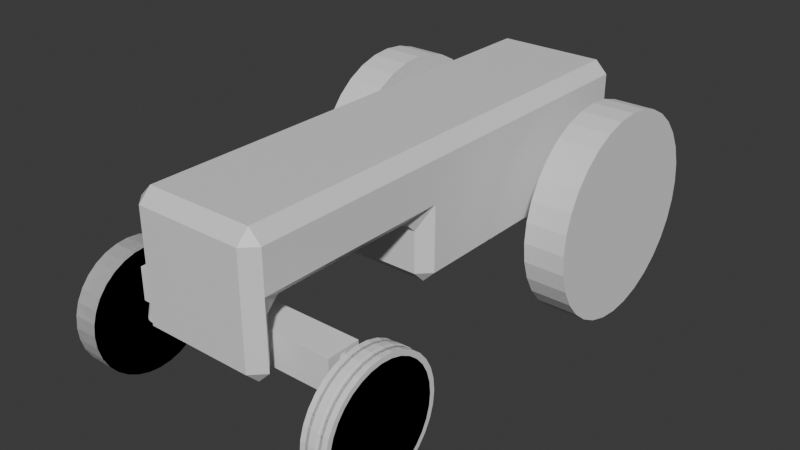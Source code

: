 # Source: tractor.blend  (saved by Blender 4.3.32; exported with 4.5.12 LTS)
import bpy
from mathutils import Matrix  # noqa: F401  (used for matrix-valued properties, if any)

bpy.ops.wm.read_factory_settings(use_empty=True)
scene = bpy.context.scene
scene.name = 'Scene'

# ---- collections
col_collection = bpy.data.collections.new('Collection'); scene.collection.children.link(col_collection)

# ---- materials (node trees are filled in below, after node groups)
mat_material = bpy.data.materials.new('Material')
mat_material.alpha_threshold = 0.0
mat_material.roughness = 0.5
mat_material.line_color = (0.0, 0.0, 0.0, 1.0)

# ---- material node trees
mat_material.use_nodes = True; mat_material.node_tree.nodes.clear()
_N = mat_material.node_tree.nodes; _L = mat_material.node_tree.links
n0 = _N.new('ShaderNodeOutputMaterial'); n0.name = 'Material Output'; n0.location = (300, 300)
n1 = _N.new('ShaderNodeBsdfPrincipled'); n1.name = 'Principled BSDF'; n1.location = (10, 300)
n1.inputs[3].default_value = 1.45
_L.new(n1.outputs[0], n0.inputs[0])
n0.is_active_output = True

# ---- world
world_world = bpy.data.worlds.new('World'); scene.world = world_world
world_world.use_nodes = True; world_world.node_tree.nodes.clear()
_N = world_world.node_tree.nodes; _L = world_world.node_tree.links
n0 = _N.new('ShaderNodeOutputWorld'); n0.name = 'World Output'; n0.location = (300, 300)
n1 = _N.new('ShaderNodeBackground'); n1.name = 'Background'; n1.location = (10, 300)
n1.inputs[0].default_value = (0.05088, 0.05088, 0.05088, 1.0)
_L.new(n1.outputs[0], n0.inputs[0])
n0.is_active_output = True
world_world.color = (0.05088, 0.05088, 0.05088)
world_world.sun_shadow_jitter_overblur = 0.0

# ---- meshes
me_cube = bpy.data.meshes.new('Cube')
me_cube.from_pydata([(0.4, 1.5, 1.3), (0.4, 1.5, 0.5), (0.4, -1.5, 1.3), (0.4, -1.5, 0.5), (-0.4, 1.5, 1.3), (-0.4, 1.5, 0.5), (-0.4, -1.5, 1.3), (-0.4, -1.5, 0.5), (-0.4, 0.9, 0.5), (-0.4, 0.3, 0.5), (-0.4, -0.3, 0.5), (-0.4, -1.35, 0.5), (0.4, 0.9, 1.3), (0.4, 0.3, 1.3), (0.4, -0.3, 1.3), (0.4, -1.35, 1.3), (-0.4, -1.35, 1.3), (-0.4, -0.3, 1.3), (-0.4, 0.3, 1.3), (-0.4, 0.9, 1.3), (0.4, -1.35, 0.5), (0.4, -0.3, 0.5), (0.4, 0.3, 0.5), (0.4, 0.9, 0.5), (-0.4, -0.3, 0.9), (-0.4, -1.35, 0.9), (0.4, -1.35, 0.9), (0.4, -0.3, 0.9)], [], [(15, 16, 6, 2), (3, 2, 6, 7), (8, 19, 4, 5), (11, 20, 3, 7), (13, 14, 27, 21, 22), (5, 4, 0, 1), (1, 0, 12, 23), (23, 12, 13, 22), (14, 15, 26, 27), (5, 1, 23, 8), (8, 23, 22, 9), (9, 22, 21, 10), (2, 3, 20, 26, 15), (11, 7, 6, 16, 25), (9, 18, 19, 8), (0, 4, 19, 12), (12, 19, 18, 13), (13, 18, 17, 14), (14, 17, 16, 15), (24, 27, 26, 25), (10, 21, 27, 24), (20, 11, 25, 26), (16, 17, 24, 25), (9, 10, 17, 18)])
_uv = me_cube.uv_layers.new(name='UVMap')
_uv.uv.foreach_set('vector', [0.625, 0.7, 0.875, 0.7, 0.875, 0.75, 0.625, 0.75, 0.375, 0.75, 0.625, 0.75, 0.625, 1.0, 0.375, 1.0, 0.375, 0.2, 0.625, 0.2, 0.625, 0.25, 0.375, 0.25, 0.125, 0.7, 0.375, 0.7, 0.375, 0.75, 0.125, 0.75, 0.625, 0.6, 0.625, 0.65, 0.375, 0.65, 0.375, 0.65, 0.375, 0.6, 0.375, 0.25, 0.625, 0.25, 0.625, 0.5, 0.375, 0.5, 0.375, 0.5, 0.625, 0.5, 0.625, 0.55, 0.375, 0.55, 0.375, 0.55, 0.625, 0.55, 0.625, 0.6, 0.375, 0.6, 0.625, 0.65, 0.625, 0.7, 0.375, 0.7, 0.375, 0.65, 0.125, 0.5, 0.375, 0.5, 0.375, 0.55, 0.125, 0.55, 0.125, 0.55, 0.375, 0.55, 0.375, 0.6, 0.125, 0.6, 0.125, 0.6, 0.375, 0.6, 0.375, 0.65, 0.125, 0.65, 0.625, 0.75, 0.375, 0.75, 0.375, 0.7, 0.375, 0.7, 0.625, 0.7, 0.125, 0.7, 0.375, 1.0, 0.875, 0.75, 0.875, 0.7, 0.125, 0.7, 0.375, 0.15, 0.625, 0.15, 0.625, 0.2, 0.375, 0.2, 0.625, 0.5, 0.875, 0.5, 0.875, 0.55, 0.625, 0.55, 0.625, 0.55, 0.875, 0.55, 0.875, 0.6, 0.625, 0.6, 0.625, 0.6, 0.875, 0.6, 0.875, 0.65, 0.625, 0.65, 0.625, 0.65, 0.875, 0.65, 0.875, 0.7, 0.625, 0.7, 0.125, 0.65, 0.375, 0.65, 0.375, 0.7, 0.125, 0.7, 0.125, 0.65, 0.375, 0.65, 0.375, 0.65, 0.125, 0.65, 0.375, 0.7, 0.125, 0.7, 0.125, 0.7, 0.375, 0.7, 0.875, 0.7, 0.875, 0.65, 0.125, 0.65, 0.125, 0.7, 0.375, 0.15, 0.125, 0.65, 0.875, 0.65, 0.625, 0.15])
me_cube.materials.append(mat_material)
me_cube.use_mirror_vertex_groups = False
me_cube.update()
me_circle = bpy.data.meshes.new('Circle')
me_circle.from_pydata([(-0.03, 0.375, 3.885e-09), (-0.075, 0.3449, 0.0), (-0.075, 0.3382, 0.06728), (-0.03, 0.3678, 0.07316), (-0.075, 0.3186, 0.132), (-0.03, 0.3465, 0.1435), (-0.075, 0.2867, 0.1916), (-0.03, 0.3118, 0.2083), (-0.075, 0.2438, 0.2438), (-0.03, 0.2652, 0.2652), (-0.075, 0.1916, 0.2867), (-0.03, 0.2083, 0.3118), (-0.075, 0.132, 0.3186), (-0.03, 0.1435, 0.3465), (-0.075, 0.06728, 0.3382), (-0.03, 0.07316, 0.3678), (-0.075, 0.0, 0.3449), (-0.03, 0.0, 0.375), (-0.075, -0.06728, 0.3382), (-0.03, -0.07316, 0.3678), (-0.075, -0.132, 0.3186), (-0.03, -0.1435, 0.3465), (-0.075, -0.1916, 0.2867), (-0.03, -0.2083, 0.3118), (-0.075, -0.2438, 0.2438), (-0.03, -0.2652, 0.2652), (-0.075, -0.2867, 0.1916), (-0.03, -0.3118, 0.2083), (-0.075, -0.3186, 0.132), (-0.03, -0.3465, 0.1435), (-0.075, -0.3382, 0.06728), (-0.03, -0.3678, 0.07316), (-0.075, -0.3449, 0.0), (-0.03, -0.375, 3.885e-09), (-0.075, -0.3382, -0.06728), (-0.03, -0.3678, -0.07316), (-0.075, -0.3186, -0.132), (-0.03, -0.3465, -0.1435), (-0.075, -0.2867, -0.1916), (-0.03, -0.3118, -0.2083), (-0.075, -0.2438, -0.2438), (-0.03, -0.2652, -0.2652), (-0.075, -0.1916, -0.2867), (-0.03, -0.2083, -0.3118), (-0.075, -0.132, -0.3186), (-0.03, -0.1435, -0.3465), (-0.075, -0.06728, -0.3382), (-0.03, -0.07316, -0.3678), (-0.075, 0.0, -0.3449), (-0.03, 0.0, -0.375), (-0.075, 0.06728, -0.3382), (-0.03, 0.07316, -0.3678), (-0.075, 0.132, -0.3186), (-0.03, 0.1435, -0.3465), (-0.075, 0.1916, -0.2867), (-0.03, 0.2083, -0.3118), (-0.075, 0.2438, -0.2438), (-0.03, 0.2652, -0.2652), (-0.075, 0.2867, -0.1916), (-0.03, 0.3118, -0.2083), (-0.075, 0.3186, -0.132), (-0.03, 0.3465, -0.1435), (-0.075, 0.3382, -0.06728), (-0.03, 0.3678, -0.07316), (0.03, 0.3678, 0.07316), (0.075, 0.3382, 0.06728), (0.075, 0.3449, 1.141e-08), (0.03, 0.375, 7.911e-09), (0.03, 0.3465, 0.1435), (0.075, 0.3186, 0.132), (0.03, 0.3118, 0.2083), (0.075, 0.2867, 0.1916), (0.03, 0.2652, 0.2652), (0.075, 0.2438, 0.2438), (0.03, 0.2083, 0.3118), (0.075, 0.1916, 0.2867), (0.03, 0.1435, 0.3465), (0.075, 0.132, 0.3186), (0.03, 0.07316, 0.3678), (0.075, 0.06728, 0.3382), (0.03, 0.0, 0.375), (0.075, 0.0, 0.3449), (0.03, -0.07316, 0.3678), (0.075, -0.06728, 0.3382), (0.03, -0.1435, 0.3465), (0.075, -0.132, 0.3186), (0.03, -0.2083, 0.3118), (0.075, -0.1916, 0.2867), (0.03, -0.2652, 0.2652), (0.075, -0.2438, 0.2438), (0.03, -0.3118, 0.2083), (0.075, -0.2867, 0.1916), (0.03, -0.3465, 0.1435), (0.075, -0.3186, 0.132), (0.03, -0.3678, 0.07316), (0.075, -0.3382, 0.06728), (0.03, -0.375, 7.911e-09), (0.075, -0.3449, 1.118e-08), (0.03, -0.3678, -0.07316), (0.075, -0.3382, -0.06728), (0.03, -0.3465, -0.1435), (0.075, -0.3186, -0.132), (0.03, -0.3118, -0.2083), (0.075, -0.2867, -0.1916), (0.03, -0.2652, -0.2652), (0.075, -0.2438, -0.2438), (0.03, -0.2083, -0.3118), (0.075, -0.1916, -0.2867), (0.03, -0.1435, -0.3465), (0.075, -0.132, -0.3186), (0.03, -0.07316, -0.3678), (0.075, -0.06728, -0.3382), (0.03, 0.0, -0.375), (0.075, 0.0, -0.3449), (0.03, 0.07316, -0.3678), (0.075, 0.06728, -0.3382), (0.03, 0.1435, -0.3465), (0.075, 0.132, -0.3186), (0.03, 0.2083, -0.3118), (0.075, 0.1916, -0.2867), (0.03, 0.2652, -0.2652), (0.075, 0.2438, -0.2438), (0.03, 0.3118, -0.2083), (0.075, 0.2867, -0.1916), (0.03, 0.3465, -0.1435), (0.075, 0.3186, -0.132), (0.03, 0.3678, -0.07316), (0.075, 0.3382, -0.06728), (-0.045, 0.3678, 0.07316), (-0.045, 0.375, 2.359e-09), (-0.045, 0.3465, 0.1435), (-0.045, 0.3118, 0.2083), (-0.045, 0.2652, 0.2652), (-0.045, 0.2083, 0.3118), (-0.045, 0.1435, 0.3465), (-0.045, 0.07316, 0.3678), (-0.045, 0.0, 0.375), (-0.045, -0.07316, 0.3678), (-0.045, -0.1435, 0.3465), (-0.045, -0.2083, 0.3118), (-0.045, -0.2652, 0.2652), (-0.045, -0.3118, 0.2083), (-0.045, -0.3465, 0.1435), (-0.045, -0.3678, 0.07316), (-0.045, -0.375, 2.359e-09), (-0.045, -0.3678, -0.07316), (-0.045, -0.3465, -0.1435), (-0.045, -0.3118, -0.2083), (-0.045, -0.2652, -0.2652), (-0.045, -0.2083, -0.3118), (-0.045, -0.1435, -0.3465), (-0.045, -0.07316, -0.3678), (-0.045, 0.0, -0.375), (-0.045, 0.07316, -0.3678), (-0.045, 0.1435, -0.3465), (-0.045, 0.2083, -0.3118), (-0.045, 0.2652, -0.2652), (-0.045, 0.3118, -0.2083), (-0.045, 0.3465, -0.1435), (-0.045, 0.3678, -0.07316), (0.045, 0.375, 9.437e-09), (0.045, 0.3678, 0.07316), (0.045, 0.3465, 0.1435), (0.045, 0.3118, 0.2083), (0.045, 0.2652, 0.2652), (0.045, 0.2083, 0.3118), (0.045, 0.1435, 0.3465), (0.045, 0.07316, 0.3678), (0.045, 0.0, 0.375), (0.045, -0.07316, 0.3678), (0.045, -0.1435, 0.3465), (0.045, -0.2083, 0.3118), (0.045, -0.2652, 0.2652), (0.045, -0.3118, 0.2083), (0.045, -0.3465, 0.1435), (0.045, -0.3678, 0.07316), (0.045, -0.375, 9.437e-09), (0.045, -0.3678, -0.07316), (0.045, -0.3465, -0.1435), (0.045, -0.3118, -0.2083), (0.045, -0.2652, -0.2652), (0.045, -0.2083, -0.3118), (0.045, -0.1435, -0.3465), (0.045, -0.07316, -0.3678), (0.045, 0.0, -0.375), (0.045, 0.07316, -0.3678), (0.045, 0.1435, -0.3465), (0.045, 0.2083, -0.3118), (0.045, 0.2652, -0.2652), (0.045, 0.3118, -0.2083), (0.045, 0.3465, -0.1435), (0.045, 0.3678, -0.07316), (0.0141, 0.3638, 2.517e-09), (-0.0141, 0.3638, 1.773e-09), (-0.0141, 0.3568, 0.07096), (0.0291, 0.3568, 0.07096), (0.0291, 0.3568, -0.07096), (-0.0141, 0.3568, -0.07096), (-0.0141, 0.3361, 0.1392), (0.0291, 0.3361, 0.1392), (-0.0141, 0.3024, 0.2021), (0.0291, 0.3024, 0.2021), (-0.0141, 0.2572, 0.2572), (0.0291, 0.2572, 0.2572), (-0.0141, 0.2021, 0.3024), (0.0291, 0.2021, 0.3024), (-0.0141, 0.1392, 0.3361), (0.0291, 0.1392, 0.3361), (-0.0291, 0.07096, 0.3568), (0.0291, 0.07096, 0.3568), (-0.0291, -7.153e-09, 0.3638), (0.0291, -7.153e-09, 0.3638), (-0.0291, -0.07096, 0.3568), (0.0291, -0.07096, 0.3568), (-0.0291, -0.1392, 0.3361), (0.0291, -0.1392, 0.3361), (-0.0291, -0.2021, 0.3024), (0.0291, -0.2021, 0.3024), (-0.0291, -0.2572, 0.2572), (0.0291, -0.2572, 0.2572), (-0.0291, -0.3024, 0.2021), (0.0291, -0.3024, 0.2021), (-0.0291, -0.3361, 0.1392), (0.0291, -0.3361, 0.1392), (-0.0291, -0.3568, 0.07096), (0.0141, -0.3568, 0.07096), (-0.0291, -0.3638, 1.924e-10), (0.0141, -0.3638, 2.517e-09), (-0.0291, -0.3568, -0.07096), (0.0141, -0.3568, -0.07096), (-0.0291, -0.3361, -0.1392), (0.0141, -0.3361, -0.1392), (-0.0291, -0.3024, -0.2021), (0.0141, -0.3024, -0.2021), (-0.0291, -0.2572, -0.2572), (0.0141, -0.2572, -0.2572), (-0.0141, -0.2021, -0.3024), (0.0141, -0.2021, -0.3024), (-0.0141, -0.1392, -0.3361), (0.0141, -0.1392, -0.3361), (-0.0141, -0.07096, -0.3568), (0.0141, -0.07096, -0.3568), (-0.0141, -7.153e-09, -0.3638), (0.0141, -7.153e-09, -0.3638), (-0.0141, 0.07096, -0.3568), (0.0141, 0.07096, -0.3568), (-0.0141, 0.1392, -0.3361), (0.0141, 0.1392, -0.3361), (-0.0141, 0.2021, -0.3024), (0.0141, 0.2021, -0.3024), (-0.0141, 0.2572, -0.2572), (0.0291, 0.2572, -0.2572), (-0.0141, 0.3024, -0.2021), (0.0291, 0.3024, -0.2021), (-0.0141, 0.3361, -0.1392), (0.0291, 0.3361, -0.1392), (-0.0291, 0.3568, 0.07096), (-0.0291, 0.3638, 1.924e-10), (-0.0291, 0.3361, 0.1392), (-0.0291, 0.3024, 0.2021), (-0.0291, 0.2572, 0.2572), (-0.0291, 0.2021, 0.3024), (-0.0291, 0.1392, 0.3361), (-0.0141, 0.07096, 0.3568), (-0.0141, -7.153e-09, 0.3638), (-0.0141, -0.07096, 0.3568), (-0.0141, -0.1392, 0.3361), (-0.0141, -0.2021, 0.3024), (-0.0141, -0.2572, 0.2572), (-0.0141, -0.3024, 0.2021), (-0.0141, -0.3361, 0.1392), (-0.0141, -0.3568, 0.07096), (-0.0141, -0.3638, 1.773e-09), (-0.0141, -0.3568, -0.07096), (-0.0141, -0.3361, -0.1392), (-0.0141, -0.3024, -0.2021), (-0.0141, -0.2572, -0.2572), (-0.0291, -0.2021, -0.3024), (-0.0291, -0.1392, -0.3361), (-0.0291, -0.07096, -0.3568), (-0.0291, -7.153e-09, -0.3638), (-0.0291, 0.07096, -0.3568), (-0.0291, 0.1392, -0.3361), (-0.0291, 0.2021, -0.3024), (-0.0291, 0.2572, -0.2572), (-0.0291, 0.3024, -0.2021), (-0.0291, 0.3361, -0.1392), (-0.0291, 0.3568, -0.07096), (0.0291, 0.3638, 4.098e-09), (0.0141, 0.3568, 0.07096), (0.0141, 0.3361, 0.1392), (0.0141, 0.3024, 0.2021), (0.0141, 0.2572, 0.2572), (0.0141, 0.2021, 0.3024), (0.0141, 0.1392, 0.3361), (0.0141, 0.07096, 0.3568), (0.0141, -7.153e-09, 0.3638), (0.0141, -0.07096, 0.3568), (0.0141, -0.1392, 0.3361), (0.0141, -0.2021, 0.3024), (0.0141, -0.2572, 0.2572), (0.0141, -0.3024, 0.2021), (0.0141, -0.3361, 0.1392), (0.0291, -0.3568, 0.07096), (0.0291, -0.3638, 4.098e-09), (0.0291, -0.3568, -0.07096), (0.0291, -0.3361, -0.1392), (0.0291, -0.3024, -0.2021), (0.0291, -0.2572, -0.2572), (0.0291, -0.2021, -0.3024), (0.0291, -0.1392, -0.3361), (0.0291, -0.07096, -0.3568), (0.0291, -7.153e-09, -0.3638), (0.0291, 0.07096, -0.3568), (0.0291, 0.1392, -0.3361), (0.0291, 0.2021, -0.3024), (0.0141, 0.2572, -0.2572), (0.0141, 0.3024, -0.2021), (0.0141, 0.3361, -0.1392), (0.0141, 0.3568, -0.07096), (0.01466, 0.3783, -3.342e-09), (-0.01466, 0.3783, -4.117e-09), (-0.01466, 0.371, 0.0738), (0.01466, 0.371, 0.0738), (0.01466, 0.371, -0.0738), (-0.01466, 0.371, -0.0738), (-0.01466, 0.3495, 0.1448), (0.01466, 0.3495, 0.1448), (-0.01466, 0.3145, 0.2102), (0.01466, 0.3145, 0.2102), (-0.01466, 0.2675, 0.2675), (0.01466, 0.2675, 0.2675), (-0.01466, 0.2102, 0.3145), (0.01466, 0.2102, 0.3145), (-0.01466, 0.1448, 0.3495), (0.01466, 0.1448, 0.3495), (-0.01466, 0.0738, 0.371), (0.01466, 0.0738, 0.371), (-0.01466, -7.439e-09, 0.3783), (0.01466, -7.439e-09, 0.3783), (-0.01466, -0.0738, 0.371), (0.01466, -0.0738, 0.371), (-0.01466, -0.1448, 0.3495), (0.01466, -0.1448, 0.3495), (-0.01466, -0.2102, 0.3145), (0.01466, -0.2102, 0.3145), (-0.01466, -0.2675, 0.2675), (0.01466, -0.2675, 0.2675), (-0.01466, -0.3145, 0.2102), (0.01466, -0.3145, 0.2102), (-0.01466, -0.3495, 0.1448), (0.01466, -0.3495, 0.1448), (-0.01466, -0.371, 0.0738), (0.01466, -0.371, 0.0738), (-0.01466, -0.3783, -4.117e-09), (0.01466, -0.3783, -3.342e-09), (-0.01466, -0.371, -0.0738), (0.01466, -0.371, -0.0738), (-0.01466, -0.3495, -0.1448), (0.01466, -0.3495, -0.1448), (-0.01466, -0.3145, -0.2102), (0.01466, -0.3145, -0.2102), (-0.01466, -0.2675, -0.2675), (0.01466, -0.2675, -0.2675), (-0.01466, -0.2102, -0.3145), (0.01466, -0.2102, -0.3145), (-0.01466, -0.1448, -0.3495), (0.01466, -0.1448, -0.3495), (-0.01466, -0.0738, -0.371), (0.01466, -0.0738, -0.371), (-0.01466, -7.439e-09, -0.3783), (0.01466, -7.439e-09, -0.3783), (-0.01466, 0.0738, -0.371), (0.01466, 0.0738, -0.371), (-0.01466, 0.1448, -0.3495), (0.01466, 0.1448, -0.3495), (-0.01466, 0.2102, -0.3145), (0.01466, 0.2102, -0.3145), (-0.01466, 0.2675, -0.2675), (0.01466, 0.2675, -0.2675), (-0.01466, 0.3145, -0.2102), (0.01466, 0.3145, -0.2102), (-0.01466, 0.3495, -0.1448), (0.01466, 0.3495, -0.1448)], [], [(120, 118, 315, 251), (13, 15, 208, 262), (64, 67, 288, 195), (118, 116, 314, 315), (11, 13, 262, 261), (63, 0, 257, 287), (116, 114, 313, 314), (9, 11, 261, 260), (61, 63, 287, 286), (114, 112, 312, 313), (65, 69, 71, 73, 75, 77, 79, 81, 83, 85, 87, 89, 91, 93, 95, 97, 99, 101, 103, 105, 107, 109, 111, 113, 115, 117, 119, 121, 123, 125, 127, 66), (7, 9, 260, 259), (59, 61, 286, 285), (112, 110, 311, 312), (5, 7, 259, 258), (57, 59, 285, 284), (110, 108, 310, 311), (3, 5, 258, 256), (55, 57, 284, 283), (108, 106, 309, 310), (0, 3, 256, 257), (53, 55, 283, 282), (106, 104, 308, 309), (51, 53, 282, 281), (104, 102, 307, 308), (49, 51, 281, 280), (102, 100, 306, 307), (47, 49, 280, 279), (100, 98, 305, 306), (45, 47, 279, 278), (98, 96, 304, 305), (43, 45, 278, 277), (2, 1, 62, 60, 58, 56, 54, 52, 50, 48, 46, 44, 42, 40, 38, 36, 34, 32, 30, 28, 26, 24, 22, 20, 18, 16, 14, 12, 10, 8, 6, 4), (128, 129, 1, 2), (130, 128, 2, 4), (131, 130, 4, 6), (132, 131, 6, 8), (133, 132, 8, 10), (134, 133, 10, 12), (135, 134, 12, 14), (136, 135, 14, 16), (137, 136, 16, 18), (138, 137, 18, 20), (139, 138, 20, 22), (140, 139, 22, 24), (141, 140, 24, 26), (142, 141, 26, 28), (143, 142, 28, 30), (144, 143, 30, 32), (145, 144, 32, 34), (146, 145, 34, 36), (147, 146, 36, 38), (148, 147, 38, 40), (149, 148, 40, 42), (150, 149, 42, 44), (151, 150, 44, 46), (152, 151, 46, 48), (153, 152, 48, 50), (154, 153, 50, 52), (155, 154, 52, 54), (156, 155, 54, 56), (157, 156, 56, 58), (158, 157, 58, 60), (159, 158, 60, 62), (129, 159, 62, 1), (65, 66, 160, 161), (69, 65, 161, 162), (71, 69, 162, 163), (73, 71, 163, 164), (75, 73, 164, 165), (77, 75, 165, 166), (79, 77, 166, 167), (81, 79, 167, 168), (83, 81, 168, 169), (85, 83, 169, 170), (87, 85, 170, 171), (89, 87, 171, 172), (91, 89, 172, 173), (93, 91, 173, 174), (95, 93, 174, 175), (97, 95, 175, 176), (99, 97, 176, 177), (101, 99, 177, 178), (103, 101, 178, 179), (105, 103, 179, 180), (107, 105, 180, 181), (109, 107, 181, 182), (111, 109, 182, 183), (113, 111, 183, 184), (115, 113, 184, 185), (117, 115, 185, 186), (119, 117, 186, 187), (121, 119, 187, 188), (123, 121, 188, 189), (125, 123, 189, 190), (127, 125, 190, 191), (66, 127, 191, 160), (96, 94, 303, 304), (3, 0, 129, 128), (5, 3, 128, 130), (7, 5, 130, 131), (9, 7, 131, 132), (11, 9, 132, 133), (13, 11, 133, 134), (15, 13, 134, 135), (17, 15, 135, 136), (19, 17, 136, 137), (21, 19, 137, 138), (23, 21, 138, 139), (25, 23, 139, 140), (27, 25, 140, 141), (29, 27, 141, 142), (31, 29, 142, 143), (33, 31, 143, 144), (35, 33, 144, 145), (37, 35, 145, 146), (39, 37, 146, 147), (41, 39, 147, 148), (43, 41, 148, 149), (45, 43, 149, 150), (47, 45, 150, 151), (49, 47, 151, 152), (51, 49, 152, 153), (53, 51, 153, 154), (55, 53, 154, 155), (57, 55, 155, 156), (59, 57, 156, 157), (61, 59, 157, 158), (63, 61, 158, 159), (0, 63, 159, 129), (67, 64, 161, 160), (64, 68, 162, 161), (68, 70, 163, 162), (70, 72, 164, 163), (72, 74, 165, 164), (74, 76, 166, 165), (76, 78, 167, 166), (78, 80, 168, 167), (80, 82, 169, 168), (82, 84, 170, 169), (84, 86, 171, 170), (86, 88, 172, 171), (88, 90, 173, 172), (90, 92, 174, 173), (92, 94, 175, 174), (94, 96, 176, 175), (96, 98, 177, 176), (98, 100, 178, 177), (100, 102, 179, 178), (102, 104, 180, 179), (104, 106, 181, 180), (106, 108, 182, 181), (108, 110, 183, 182), (110, 112, 184, 183), (112, 114, 185, 184), (114, 116, 186, 185), (116, 118, 187, 186), (118, 120, 188, 187), (120, 122, 189, 188), (122, 124, 190, 189), (124, 126, 191, 190), (126, 67, 160, 191), (254, 197, 325, 382), (245, 243, 371, 373), (200, 202, 330, 328), (252, 254, 382, 380), (243, 241, 369, 371), (198, 200, 328, 326), (250, 252, 380, 378), (241, 239, 367, 369), (194, 198, 326, 322), (248, 250, 378, 376), (239, 237, 365, 367), (193, 194, 322, 321), (246, 248, 376, 374), (237, 235, 363, 365), (244, 246, 374, 372), (235, 233, 361, 363), (242, 244, 372, 370), (233, 231, 359, 361), (240, 242, 370, 368), (231, 229, 357, 359), (238, 240, 368, 366), (229, 227, 355, 357), (236, 238, 366, 364), (227, 225, 353, 355), (276, 236, 364, 362), (225, 302, 351, 353), (275, 276, 362, 360), (302, 301, 349, 351), (274, 275, 360, 358), (301, 300, 347, 349), (273, 274, 358, 356), (300, 299, 345, 347), (68, 64, 195, 199), (15, 17, 210, 208), (122, 120, 251, 253), (70, 68, 199, 201), (17, 19, 212, 210), (124, 122, 253, 255), (72, 70, 201, 203), (19, 21, 214, 212), (126, 124, 255, 196), (74, 72, 203, 205), (21, 23, 216, 214), (67, 126, 196, 288), (76, 74, 205, 207), (23, 25, 218, 216), (78, 76, 207, 209), (25, 27, 220, 218), (80, 78, 209, 211), (27, 29, 222, 220), (82, 80, 211, 213), (29, 31, 224, 222), (84, 82, 213, 215), (31, 33, 226, 224), (86, 84, 215, 217), (33, 35, 228, 226), (88, 86, 217, 219), (35, 37, 230, 228), (90, 88, 219, 221), (37, 39, 232, 230), (92, 90, 221, 223), (39, 41, 234, 232), (94, 92, 223, 303), (41, 43, 277, 234), (194, 193, 257, 256), (198, 194, 256, 258), (200, 198, 258, 259), (202, 200, 259, 260), (204, 202, 260, 261), (206, 204, 261, 262), (263, 206, 262, 208), (264, 263, 208, 210), (265, 264, 210, 212), (266, 265, 212, 214), (267, 266, 214, 216), (268, 267, 216, 218), (269, 268, 218, 220), (270, 269, 220, 222), (271, 270, 222, 224), (272, 271, 224, 226), (273, 272, 226, 228), (274, 273, 228, 230), (275, 274, 230, 232), (276, 275, 232, 234), (236, 276, 234, 277), (238, 236, 277, 278), (240, 238, 278, 279), (242, 240, 279, 280), (244, 242, 280, 281), (246, 244, 281, 282), (248, 246, 282, 283), (250, 248, 283, 284), (252, 250, 284, 285), (254, 252, 285, 286), (197, 254, 286, 287), (193, 197, 287, 257), (192, 289, 195, 288), (289, 290, 199, 195), (290, 291, 201, 199), (291, 292, 203, 201), (292, 293, 205, 203), (293, 294, 207, 205), (294, 295, 209, 207), (295, 296, 211, 209), (296, 297, 213, 211), (297, 298, 215, 213), (298, 299, 217, 215), (299, 300, 219, 217), (300, 301, 221, 219), (301, 302, 223, 221), (302, 225, 303, 223), (225, 227, 304, 303), (227, 229, 305, 304), (229, 231, 306, 305), (231, 233, 307, 306), (233, 235, 308, 307), (235, 237, 309, 308), (237, 239, 310, 309), (239, 241, 311, 310), (241, 243, 312, 311), (243, 245, 313, 312), (245, 247, 314, 313), (247, 249, 315, 314), (249, 316, 251, 315), (316, 317, 253, 251), (317, 318, 255, 253), (318, 319, 196, 255), (319, 192, 288, 196), (325, 321, 320, 324), (378, 380, 381, 379), (352, 354, 355, 353), (326, 328, 329, 327), (380, 382, 383, 381), (354, 356, 357, 355), (328, 330, 331, 329), (382, 325, 324, 383), (356, 358, 359, 357), (330, 332, 333, 331), (358, 360, 361, 359), (332, 334, 335, 333), (322, 326, 327, 323), (360, 362, 363, 361), (334, 336, 337, 335), (362, 364, 365, 363), (336, 338, 339, 337), (364, 366, 367, 365), (338, 340, 341, 339), (366, 368, 369, 367), (340, 342, 343, 341), (368, 370, 371, 369), (342, 344, 345, 343), (370, 372, 373, 371), (344, 346, 347, 345), (372, 374, 375, 373), (346, 348, 349, 347), (374, 376, 377, 375), (348, 350, 351, 349), (376, 378, 379, 377), (350, 352, 353, 351), (321, 322, 323, 320), (202, 204, 332, 330), (247, 245, 373, 375), (197, 193, 321, 325), (204, 206, 334, 332), (249, 247, 375, 377), (289, 192, 320, 323), (206, 263, 336, 334), (316, 249, 377, 379), (290, 289, 323, 327), (263, 264, 338, 336), (317, 316, 379, 381), (291, 290, 327, 329), (264, 265, 340, 338), (318, 317, 381, 383), (292, 291, 329, 331), (265, 266, 342, 340), (319, 318, 383, 324), (293, 292, 331, 333), (266, 267, 344, 342), (192, 319, 324, 320), (294, 293, 333, 335), (267, 268, 346, 344), (295, 294, 335, 337), (268, 269, 348, 346), (296, 295, 337, 339), (269, 270, 350, 348), (297, 296, 339, 341), (270, 271, 352, 350), (298, 297, 341, 343), (271, 272, 354, 352), (299, 298, 343, 345), (272, 273, 356, 354)])
_uv = me_circle.uv_layers.new(name='UVMap')
_uv.uv.foreach_set('vector', [0.0, 0.0, 0.0, 0.0, 0.0, 0.0, 0.0, 0.0, 0.0, 0.0, 0.0, 0.0, 0.0, 0.0, 0.0, 0.0, 0.0, 0.0, 0.0, 0.0, 0.0, 0.0, 0.0, 0.0, 0.0, 0.0, 0.0, 0.0, 0.0, 0.0, 0.0, 0.0, 0.0, 0.0, 0.0, 0.0, 0.0, 0.0, 0.0, 0.0, 0.0, 0.0, 0.0, 0.0, 0.0, 0.0, 0.0, 0.0, 0.0, 0.0, 0.0, 0.0, 0.0, 0.0, 0.0, 0.0, 0.0, 0.0, 0.0, 0.0, 0.0, 0.0, 0.0, 0.0, 0.0, 0.0, 0.0, 0.0, 0.0, 0.0, 0.0, 0.0, 0.0, 0.0, 0.0, 0.0, 0.0, 0.0, 0.0, 0.0, 0.0, 0.0, 0.0, 0.0, 0.0, 0.0, 0.0, 0.0, 0.0, 0.0, 0.0, 0.0, 0.0, 0.0, 0.0, 0.0, 0.0, 0.0, 0.0, 0.0, 0.0, 0.0, 0.0, 0.0, 0.0, 0.0, 0.0, 0.0, 0.0, 0.0, 0.0, 0.0, 0.0, 0.0, 0.0, 0.0, 0.0, 0.0, 0.0, 0.0, 0.0, 0.0, 0.0, 0.0, 0.0, 0.0, 0.0, 0.0, 0.0, 0.0, 0.0, 0.0, 0.0, 0.0, 0.0, 0.0, 0.0, 0.0, 0.0, 0.0, 0.0, 0.0, 0.0, 0.0, 0.0, 0.0, 0.0, 0.0, 0.0, 0.0, 0.0, 0.0, 0.0, 0.0, 0.0, 0.0, 0.0, 0.0, 0.0, 0.0, 0.0, 0.0, 0.0, 0.0, 0.0, 0.0, 0.0, 0.0, 0.0, 0.0, 0.0, 0.0, 0.0, 0.0, 0.0, 0.0, 0.0, 0.0, 0.0, 0.0, 0.0, 0.0, 0.0, 0.0, 0.0, 0.0, 0.0, 0.0, 0.0, 0.0, 0.0, 0.0, 0.0, 0.0, 0.0, 0.0, 0.0, 0.0, 0.0, 0.0, 0.0, 0.0, 0.0, 0.0, 0.0, 0.0, 0.0, 0.0, 0.0, 0.0, 0.0, 0.0, 0.0, 0.0, 0.0, 0.0, 0.0, 0.0, 0.0, 0.0, 0.0, 0.0, 0.0, 0.0, 0.0, 0.0, 0.0, 0.0, 0.0, 0.0, 0.0, 0.0, 0.0, 0.0, 0.0, 0.0, 0.0, 0.0, 0.0, 0.0, 0.0, 0.0, 0.0, 0.0, 0.0, 0.0, 0.0, 0.0, 0.0, 0.0, 0.0, 0.0, 0.0, 0.0, 0.0, 0.0, 0.0, 0.0, 0.0, 0.0, 0.0, 0.0, 0.0, 0.0, 0.0, 0.0, 0.0, 0.0, 0.0, 0.0, 0.0, 0.0, 0.0, 0.0, 0.0, 0.0, 0.0, 0.0, 0.0, 0.0, 0.0, 0.0, 0.0, 0.0, 0.0, 0.0, 0.0, 0.0, 0.0, 0.0, 0.0, 0.0, 0.0, 0.0, 0.0, 0.0, 0.0, 0.0, 0.0, 0.0, 0.0, 0.0, 0.0, 0.0, 0.0, 0.0, 0.0, 0.0, 0.0, 0.0, 0.0, 0.0, 0.0, 0.0, 0.0, 0.0, 0.0, 0.0, 0.0, 0.0, 0.0, 0.0, 0.0, 0.0, 0.0, 0.0, 0.0, 0.0, 0.0, 0.0, 0.0, 0.0, 0.0, 0.0, 0.0, 0.0, 0.0, 0.0, 0.0, 0.0, 0.0, 0.0, 0.0, 0.0, 0.0, 0.0, 0.0, 0.0, 0.0, 0.0, 0.0, 0.0, 0.0, 0.0, 0.0, 0.0, 0.0, 0.0, 0.0, 0.0, 0.0, 0.0, 0.0, 0.0, 0.0, 0.0, 0.0, 0.0, 0.0, 0.0, 0.0, 0.0, 0.0, 0.0, 0.0, 0.0, 0.0, 0.0, 0.0, 0.0, 0.0, 0.0, 0.0, 0.0, 0.0, 0.0, 0.0, 0.0, 0.0, 0.0, 0.0, 0.0, 0.0, 0.0, 0.0, 0.0, 0.0, 0.0, 0.0, 0.0, 0.0, 0.0, 0.0, 0.0, 0.0, 0.0, 0.0, 0.0, 0.0, 0.0, 0.0, 0.0, 0.0, 0.0, 0.0, 0.0, 0.0, 0.0, 0.0, 0.0, 0.0, 0.0, 0.0, 0.0, 0.0, 0.0, 0.0, 0.0, 0.0, 0.0, 0.0, 0.0, 0.0, 0.0, 0.0, 0.0, 0.0, 0.0, 0.0, 0.0, 0.0, 0.0, 0.0, 0.0, 0.0, 0.0, 0.0, 0.0, 0.0, 0.0, 0.0, 0.0, 0.0, 0.0, 0.0, 0.0, 0.0, 0.0, 0.0, 0.0, 0.0, 0.0, 0.0, 0.0, 0.0, 0.0, 0.0, 0.0, 0.0, 0.0, 0.0, 0.0, 0.0, 0.0, 0.0, 0.0, 0.0, 0.0, 0.0, 0.0, 0.0, 0.0, 0.0, 0.0, 0.0, 0.0, 0.0, 0.0, 0.0, 0.0, 0.0, 0.0, 0.0, 0.0, 0.0, 0.0, 0.0, 0.0, 0.0, 0.0, 0.0, 0.0, 0.0, 0.0, 0.0, 0.0, 0.0, 0.0, 0.0, 0.0, 0.0, 0.0, 0.0, 0.0, 0.0, 0.0, 0.0, 0.0, 0.0, 0.0, 0.0, 0.0, 0.0, 0.0, 0.0, 0.0, 0.0, 0.0, 0.0, 0.0, 0.0, 0.0, 0.0, 0.0, 0.0, 0.0, 0.0, 0.0, 0.0, 0.0, 0.0, 0.0, 0.0, 0.0, 0.0, 0.0, 0.0, 0.0, 0.0, 0.0, 0.0, 0.0, 0.0, 0.0, 0.0, 0.0, 0.0, 0.0, 0.0, 0.0, 0.0, 0.0, 0.0, 0.0, 0.0, 0.0, 0.0, 0.0, 0.0, 0.0, 0.0, 0.0, 0.0, 0.0, 0.0, 0.0, 0.0, 0.0, 0.0, 0.0, 0.0, 0.0, 0.0, 0.0, 0.0, 0.0, 0.0, 0.0, 0.0, 0.0, 0.0, 0.0, 0.0, 0.0, 0.0, 0.0, 0.0, 0.0, 0.0, 0.0, 0.0, 0.0, 0.0, 0.0, 0.0, 0.0, 0.0, 0.0, 0.0, 0.0, 0.0, 0.0, 0.0, 0.0, 0.0, 0.0, 0.0, 0.0, 0.0, 0.0, 0.0, 0.0, 0.0, 0.0, 0.0, 0.0, 0.0, 0.0, 0.0, 0.0, 0.0, 0.0, 0.0, 0.0, 0.0, 0.0, 0.0, 0.0, 0.0, 0.0, 0.0, 0.0, 0.0, 0.0, 0.0, 0.0, 0.0, 0.0, 0.0, 0.0, 0.0, 0.0, 0.0, 0.0, 0.0, 0.0, 0.0, 0.0, 0.0, 0.0, 0.0, 0.0, 0.0, 0.0, 0.0, 0.0, 0.0, 0.0, 0.0, 0.0, 0.0, 0.0, 0.0, 0.0, 0.0, 0.0, 0.0, 0.0, 0.0, 0.0, 0.0, 0.0, 0.0, 0.0, 0.0, 0.0, 0.0, 0.0, 0.0, 0.0, 0.0, 0.0, 0.0, 0.0, 0.0, 0.0, 0.0, 0.0, 0.0, 0.0, 0.0, 0.0, 0.0, 0.0, 0.0, 0.0, 0.0, 0.0, 0.0, 0.0, 0.0, 0.0, 0.0, 0.0, 0.0, 0.0, 0.0, 0.0, 0.0, 0.0, 0.0, 0.0, 0.0, 0.0, 0.0, 0.0, 0.0, 0.0, 0.0, 0.0, 0.0, 0.0, 0.0, 0.0, 0.0, 0.0, 0.0, 0.0, 0.0, 0.0, 0.0, 0.0, 0.0, 0.0, 0.0, 0.0, 0.0, 0.0, 0.0, 0.0, 0.0, 0.0, 0.0, 0.0, 0.0, 0.0, 0.0, 0.0, 0.0, 0.0, 0.0, 0.0, 0.0, 0.0, 0.0, 0.0, 0.0, 0.0, 0.0, 0.0, 0.0, 0.0, 0.0, 0.0, 0.0, 0.0, 0.0, 0.0, 0.0, 0.0, 0.0, 0.0, 0.0, 0.0, 0.0, 0.0, 0.0, 0.0, 0.0, 0.0, 0.0, 0.0, 0.0, 0.0, 0.0, 0.0, 0.0, 0.0, 0.0, 0.0, 0.0, 0.0, 0.0, 0.0, 0.0, 0.0, 0.0, 0.0, 0.0, 0.0, 0.0, 0.0, 0.0, 0.0, 0.0, 0.0, 0.0, 0.0, 0.0, 0.0, 0.0, 0.0, 0.0, 0.0, 0.0, 0.0, 0.0, 0.0, 0.0, 0.0, 0.0, 0.0, 0.0, 0.0, 0.0, 0.0, 0.0, 0.0, 0.0, 0.0, 0.0, 0.0, 0.0, 0.0, 0.0, 0.0, 0.0, 0.0, 0.0, 0.0, 0.0, 0.0, 0.0, 0.0, 0.0, 0.0, 0.0, 0.0, 0.0, 0.0, 0.0, 0.0, 0.0, 0.0, 0.0, 0.0, 0.0, 0.0, 0.0, 0.0, 0.0, 0.0, 0.0, 0.0, 0.0, 0.0, 0.0, 0.0, 0.0, 0.0, 0.0, 0.0, 0.0, 0.0, 0.0, 0.0, 0.0, 0.0, 0.0, 0.0, 0.0, 0.0, 0.0, 0.0, 0.0, 0.0, 0.0, 0.0, 0.0, 0.0, 0.0, 0.0, 0.0, 0.0, 0.0, 0.0, 0.0, 0.0, 0.0, 0.0, 0.0, 0.0, 0.0, 0.0, 0.0, 0.0, 0.0, 0.0, 0.0, 0.0, 0.0, 0.0, 0.0, 0.0, 0.0, 0.0, 0.0, 0.0, 0.0, 0.0, 0.0, 0.0, 0.0, 0.0, 0.0, 0.0, 0.0, 0.0, 0.0, 0.0, 0.0, 0.0, 0.0, 0.0, 0.0, 0.0, 0.0, 0.0, 0.0, 0.0, 0.0, 0.0, 0.0, 0.0, 0.0, 0.0, 0.0, 0.0, 0.0, 0.0, 0.0, 0.0, 0.0, 0.0, 0.0, 0.0, 0.0, 0.0, 0.0, 0.0, 0.0, 0.0, 0.0, 0.0, 0.0, 0.0, 0.0, 0.0, 0.0, 0.0, 0.0, 0.0, 0.0, 0.0, 0.0, 0.0, 0.0, 0.0, 0.0, 0.0, 0.0, 0.0, 0.0, 0.0, 0.0, 0.0, 0.0, 0.0, 0.0, 0.0, 0.0, 0.0, 0.0, 0.0, 0.0, 0.0, 0.0, 0.0, 0.0, 0.0, 0.0, 0.0, 0.0, 0.0, 0.0, 0.0, 0.0, 0.0, 0.0, 0.0, 0.0, 0.0, 0.0, 0.0, 0.0, 0.0, 0.0, 0.0, 0.0, 0.0, 0.0, 0.0, 0.0, 0.0, 0.0, 0.0, 0.0, 0.0, 0.0, 0.0, 0.0, 0.0, 0.0, 0.0, 0.0, 0.0, 0.0, 0.0, 0.0, 0.0, 0.0, 0.0, 0.0, 0.0, 0.0, 0.0, 0.0, 0.0, 0.0, 0.0, 0.0, 0.0, 0.0, 0.0, 0.0, 0.0, 0.0, 0.0, 0.0, 0.0, 0.0, 0.0, 0.0, 0.0, 0.0, 0.0, 0.0, 0.0, 0.0, 0.0, 0.0, 0.0, 0.0, 0.0, 0.0, 0.0, 0.0, 0.0, 0.0, 0.0, 0.0, 0.0, 0.0, 0.0, 0.0, 0.0, 0.0, 0.0, 0.0, 0.0, 0.0, 0.0, 0.0, 0.0, 0.0, 0.0, 0.0, 0.0, 0.0, 0.0, 0.0, 0.0, 0.0, 0.0, 0.0, 0.0, 0.0, 0.0, 0.0, 0.0, 0.0, 0.0, 0.0, 0.0, 0.0, 0.0, 0.0, 0.0, 0.0, 0.0, 0.0, 0.0, 0.0, 0.0, 0.0, 0.0, 0.0, 0.0, 0.0, 0.0, 0.0, 0.0, 0.0, 0.0, 0.0, 0.0, 0.0, 0.0, 0.0, 0.0, 0.0, 0.0, 0.0, 0.0, 0.0, 0.0, 0.0, 0.0, 0.0, 0.0, 0.0, 0.0, 0.0, 0.0, 0.0, 0.0, 0.0, 0.0, 0.0, 0.0, 0.0, 0.0, 0.0, 0.0, 0.0, 0.0, 0.0, 0.0, 0.0, 0.0, 0.0, 0.0, 0.0, 0.0, 0.0, 0.0, 0.0, 0.0, 0.0, 0.0, 0.0, 0.0, 0.0, 0.0, 0.0, 0.0, 0.0, 0.0, 0.0, 0.0, 0.0, 0.0, 0.0, 0.0, 0.0, 0.0, 0.0, 0.0, 0.0, 0.0, 0.0, 0.0, 0.0, 0.0, 0.0, 0.0, 0.0, 0.0, 0.0, 0.0, 0.0, 0.0, 0.0, 0.0, 0.0, 0.0, 0.0, 0.0, 0.0, 0.0, 0.0, 0.0, 0.0, 0.0, 0.0, 0.0, 0.0, 0.0, 0.0, 0.0, 0.0, 0.0, 0.0, 0.0, 0.0, 0.0, 0.0, 0.0, 0.0, 0.0, 0.0, 0.0, 0.0, 0.0, 0.0, 0.0, 0.0, 0.0, 0.0, 0.0, 0.0, 0.0, 0.0, 0.0, 0.0, 0.0, 0.0, 0.0, 0.0, 0.0, 0.0, 0.0, 0.0, 0.0, 0.0, 0.0, 0.0, 0.0, 0.0, 0.0, 0.0, 0.0, 0.0, 0.0, 0.0, 0.0, 0.0, 0.0, 0.0, 0.0, 0.0, 0.0, 0.0, 0.0, 0.0, 0.0, 0.0, 0.0, 0.0, 0.0, 0.0, 0.0, 0.0, 0.0, 0.0, 0.0, 0.0, 0.0, 0.0, 0.0, 0.0, 0.0, 0.0, 0.0, 0.0, 0.0, 0.0, 0.0, 0.0, 0.0, 0.0, 0.0, 0.0, 0.0, 0.0, 0.0, 0.0, 0.0, 0.0, 0.0, 0.0, 0.0, 0.0, 0.0, 0.0, 0.0, 0.0, 0.0, 0.0, 0.0, 0.0, 0.0, 0.0, 0.0, 0.0, 0.0, 0.0, 0.0, 0.0, 0.0, 0.0, 0.0, 0.0, 0.0, 0.0, 0.0, 0.0, 0.0, 0.0, 0.0, 0.0, 0.0, 0.0, 0.0, 0.0, 0.0, 0.0, 0.0, 0.0, 0.0, 0.0, 0.0, 0.0, 0.0, 0.0, 0.0, 0.0, 0.0, 0.0, 0.0, 0.0, 0.0, 0.0, 0.0, 0.0, 0.0, 0.0, 0.0, 0.0, 0.0, 0.0, 0.0, 0.0, 0.0, 0.0, 0.0, 0.0, 0.0, 0.0, 0.0, 0.0, 0.0, 0.0, 0.0, 0.0, 0.0, 0.0, 0.0, 0.0, 0.0, 0.0, 0.0, 0.0, 0.0, 0.0, 0.0, 0.0, 0.0, 0.0, 0.0, 0.0, 0.0, 0.0, 0.0, 0.0, 0.0, 0.0, 0.0, 0.0, 0.0, 0.0, 0.0, 0.0, 0.0, 0.0, 0.0, 0.0, 0.0, 0.0, 0.0, 0.0, 0.0, 0.0, 0.0, 0.0, 0.0, 0.0, 0.0, 0.0, 0.0, 0.0, 0.0, 0.0, 0.0, 0.0, 0.0, 0.0, 0.0, 0.0, 0.0, 0.0, 0.0, 0.0, 0.0, 0.0, 0.0, 0.0, 0.0, 0.0, 0.0, 0.0, 0.0, 0.0, 0.0, 0.0, 0.0, 0.0, 0.0, 0.0, 0.0, 0.0, 0.0, 0.0, 0.0, 0.0, 0.0, 0.0, 0.0, 0.0, 0.0, 0.0, 0.0, 0.0, 0.0, 0.0, 0.0, 0.0, 0.0, 0.0, 0.0, 0.0, 0.0, 0.0, 0.0, 0.0, 0.0, 0.0, 0.0, 0.0, 0.0, 0.0, 0.0, 0.0, 0.0, 0.0, 0.0, 0.0, 0.0, 0.0, 0.0, 0.0, 0.0, 0.0, 0.0, 0.0, 0.0, 0.0, 0.0, 0.0, 0.0, 0.0, 0.0, 0.0, 0.0, 0.0, 0.0, 0.0, 0.0, 0.0, 0.0, 0.0, 0.0, 0.0, 0.0, 0.0, 0.0, 0.0, 0.0, 0.0, 0.0, 0.0, 0.0, 0.0, 0.0, 0.0, 0.0, 0.0, 0.0, 0.0, 0.0, 0.0, 0.0, 0.0, 0.0, 0.0, 0.0, 0.0, 0.0, 0.0, 0.0, 0.0, 0.0, 0.0, 0.0, 0.0, 0.0, 0.0, 0.0, 0.0, 0.0, 0.0, 0.0, 0.0, 0.0, 0.0, 0.0, 0.0, 0.0, 0.0, 0.0, 0.0, 0.0, 0.0, 0.0, 0.0, 0.0, 0.0, 0.0, 0.0, 0.0, 0.0, 0.0, 0.0, 0.0, 0.0, 0.0, 0.0, 0.0, 0.0, 0.0, 0.0, 0.0, 0.0, 0.0, 0.0, 0.0, 0.0, 0.0, 0.0, 0.0, 0.0, 0.0, 0.0, 0.0, 0.0, 0.0, 0.0, 0.0, 0.0, 0.0, 0.0, 0.0, 0.0, 0.0, 0.0, 0.0, 0.0, 0.0, 0.0, 0.0, 0.0, 0.0, 0.0, 0.0, 0.0, 0.0, 0.0, 0.0, 0.0, 0.0, 0.0, 0.0, 0.0, 0.0, 0.0, 0.0, 0.0, 0.0, 0.0, 0.0, 0.0, 0.0, 0.0, 0.0, 0.0, 0.0, 0.0, 0.0, 0.0, 0.0, 0.0, 0.0, 0.0, 0.0, 0.0, 0.0, 0.0, 0.0, 0.0, 0.0, 0.0, 0.0, 0.0, 0.0, 0.0, 0.0, 0.0, 0.0, 0.0, 0.0, 0.0, 0.0, 0.0, 0.0, 0.0, 0.0, 0.0, 0.0, 0.0, 0.0, 0.0, 0.0, 0.0, 0.0, 0.0, 0.0, 0.0, 0.0, 0.0, 0.0, 0.0, 0.0, 0.0, 0.0, 0.0, 0.0, 0.0, 0.0, 0.0, 0.0, 0.0, 0.0, 0.0, 0.0, 0.0, 0.0, 0.0, 0.0, 0.0, 0.0, 0.0, 0.0, 0.0, 0.0, 0.0, 0.0, 0.0, 0.0, 0.0, 0.0, 0.0, 0.0, 0.0, 0.0, 0.0, 0.0, 0.0, 0.0, 0.0, 0.0, 0.0, 0.0, 0.0, 0.0, 0.0, 0.0, 0.0, 0.0, 0.0, 0.0, 0.0, 0.0, 0.0, 0.0, 0.0, 0.0, 0.0, 0.0, 0.0, 0.0, 0.0, 0.0, 0.0, 0.0, 0.0, 0.0, 0.0, 0.0, 0.0, 0.0, 0.0, 0.0, 0.0, 0.0, 0.0, 0.0, 0.0, 0.0, 0.0, 0.0, 0.0, 0.0, 0.0, 0.0, 0.0, 0.0, 0.0, 0.0, 0.0, 0.0, 0.0, 0.0, 0.0, 0.0, 0.0, 0.0, 0.0, 0.0, 0.0, 0.0, 0.0, 0.0, 0.0, 0.0, 0.0, 0.0, 0.0, 0.0, 0.0, 0.0, 0.0, 0.0, 0.0, 0.0, 0.0, 0.0, 0.0, 0.0, 0.0, 0.0, 0.0, 0.0, 0.0, 0.0, 0.0, 0.0, 0.0, 0.0, 0.0, 0.0, 0.0, 0.0, 0.0, 0.0, 0.0, 0.0, 0.0, 0.0, 0.0, 0.0, 0.0, 0.0, 0.0, 0.0, 0.0, 0.0, 0.0, 0.0, 0.0, 0.0, 0.0, 0.0, 0.0, 0.0, 0.0, 0.0, 0.0, 0.0, 0.0, 0.0, 0.0, 0.0, 0.0, 0.0, 0.0, 0.0, 0.0, 0.0, 0.0, 0.0, 0.0, 0.0, 0.0, 0.0, 0.0, 0.0, 0.0, 0.0, 0.0, 0.0, 0.0, 0.0, 0.0, 0.0, 0.0, 0.0, 0.0, 0.0, 0.0, 0.0, 0.0, 0.0, 0.0, 0.0, 0.0, 0.0, 0.0, 0.0, 0.0, 0.0, 0.0, 0.0, 0.0, 0.0, 0.0, 0.0, 0.0, 0.0, 0.0, 0.0, 0.0, 0.0, 0.0, 0.0, 0.0, 0.0, 0.0, 0.0, 0.0, 0.0, 0.0, 0.0, 0.0, 0.0, 0.0, 0.0, 0.0, 0.0, 0.0, 0.0, 0.0, 0.0, 0.0, 0.0, 0.0, 0.0, 0.0, 0.0, 0.0, 0.0, 0.0, 0.0, 0.0, 0.0, 0.0, 0.0, 0.0, 0.0, 0.0, 0.0, 0.0, 0.0, 0.0, 0.0, 0.0, 0.0, 0.0, 0.0, 0.0, 0.0, 0.0, 0.0, 0.0, 0.0, 0.0, 0.0, 0.0, 0.0, 0.0, 0.0, 0.0, 0.0, 0.0, 0.0, 0.0, 0.0, 0.0, 0.0, 0.0, 0.0, 0.0, 0.0, 0.0, 0.0, 0.0, 0.0, 0.0, 0.0, 0.0, 0.0, 0.0, 0.0, 0.0, 0.0, 0.0, 0.0, 0.0, 0.0, 0.0, 0.0, 0.0, 0.0, 0.0, 0.0, 0.0, 0.0, 0.0, 0.0, 0.0, 0.0, 0.0, 0.0, 0.0, 0.0, 0.0, 0.0, 0.0, 0.0, 0.0, 0.0, 0.0, 0.0, 0.0, 0.0, 0.0, 0.0, 0.0, 0.0, 0.0, 0.0, 0.0, 0.0, 0.0, 0.0, 0.0, 0.0, 0.0, 0.0, 0.0, 0.0, 0.0, 0.0, 0.0, 0.0, 0.0, 0.0, 0.0, 0.0, 0.0, 0.0, 0.0, 0.0, 0.0, 0.0, 0.0, 0.0, 0.0, 0.0, 0.0, 0.0, 0.0, 0.0, 0.0, 0.0, 0.0, 0.0, 0.0, 0.0, 0.0, 0.0, 0.0, 0.0, 0.0, 0.0, 0.0, 0.0, 0.0, 0.0, 0.0, 0.0, 0.0, 0.0, 0.0, 0.0, 0.0, 0.0, 0.0, 0.0, 0.0, 0.0, 0.0, 0.0, 0.0, 0.0, 0.0, 0.0, 0.0, 0.0, 0.0, 0.0, 0.0, 0.0, 0.0, 0.0, 0.0, 0.0, 0.0, 0.0, 0.0, 0.0, 0.0, 0.0, 0.0, 0.0, 0.0, 0.0, 0.0, 0.0, 0.0, 0.0, 0.0, 0.0, 0.0, 0.0, 0.0, 0.0, 0.0, 0.0, 0.0, 0.0, 0.0, 0.0, 0.0, 0.0, 0.0, 0.0, 0.0, 0.0, 0.0, 0.0, 0.0, 0.0, 0.0, 0.0, 0.0, 0.0, 0.0, 0.0, 0.0, 0.0, 0.0, 0.0, 0.0, 0.0, 0.0, 0.0, 0.0, 0.0, 0.0, 0.0, 0.0, 0.0, 0.0, 0.0, 0.0, 0.0, 0.0, 0.0, 0.0, 0.0, 0.0, 0.0, 0.0, 0.0, 0.0, 0.0, 0.0, 0.0, 0.0, 0.0, 0.0, 0.0, 0.0, 0.0, 0.0, 0.0, 0.0, 0.0, 0.0, 0.0, 0.0, 0.0, 0.0, 0.0, 0.0, 0.0, 0.0, 0.0, 0.0, 0.0, 0.0, 0.0, 0.0, 0.0, 0.0, 0.0, 0.0, 0.0, 0.0, 0.0, 0.0, 0.0, 0.0, 0.0, 0.0, 0.0, 0.0, 0.0, 0.0, 0.0, 0.0, 0.0, 0.0, 0.0, 0.0, 0.0, 0.0, 0.0, 0.0, 0.0, 0.0, 0.0, 0.0, 0.0, 0.0, 0.0, 0.0, 0.0, 0.0, 0.0, 0.0, 0.0, 0.0, 0.0, 0.0, 0.0, 0.0, 0.0, 0.0, 0.0, 0.0, 0.0, 0.0, 0.0, 0.0, 0.0, 0.0, 0.0, 0.0, 0.0, 0.0, 0.0, 0.0, 0.0, 0.0, 0.0, 0.0, 0.0, 0.0, 0.0, 0.0, 0.0, 0.0, 0.0, 0.0, 0.0, 0.0, 0.0, 0.0, 0.0, 0.0, 0.0, 0.0, 0.0, 0.0, 0.0, 0.0, 0.0, 0.0, 0.0, 0.0, 0.0, 0.0, 0.0, 0.0, 0.0, 0.0, 0.0, 0.0, 0.0, 0.0, 0.0, 0.0, 0.0, 0.0, 0.0, 0.0, 0.0, 0.0, 0.0, 0.0, 0.0, 0.0, 0.0, 0.0, 0.0, 0.0, 0.0, 0.0, 0.0, 0.0, 0.0, 0.0, 0.0, 0.0, 0.0, 0.0, 0.0, 0.0, 0.0, 0.0, 0.0, 0.0, 0.0, 0.0, 0.0, 0.0, 0.0, 0.0, 0.0, 0.0, 0.0, 0.0, 0.0, 0.0, 0.0, 0.0, 0.0, 0.0, 0.0, 0.0, 0.0, 0.0, 0.0, 0.0, 0.0, 0.0, 0.0, 0.0, 0.0, 0.0, 0.0, 0.0, 0.0, 0.0, 0.0, 0.0, 0.0, 0.0, 0.0, 0.0, 0.0, 0.0, 0.0, 0.0, 0.0, 0.0, 0.0, 0.0, 0.0, 0.0, 0.0, 0.0, 0.0, 0.0, 0.0, 0.0, 0.0, 0.0, 0.0, 0.0, 0.0, 0.0, 0.0, 0.0, 0.0, 0.0, 0.0, 0.0, 0.0, 0.0, 0.0, 0.0, 0.0, 0.0, 0.0, 0.0, 0.0, 0.0, 0.0, 0.0, 0.0, 0.0, 0.0, 0.0, 0.0, 0.0, 0.0, 0.0, 0.0, 0.0, 0.0, 0.0, 0.0, 0.0, 0.0, 0.0, 0.0, 0.0, 0.0, 0.0, 0.0, 0.0, 0.0, 0.0, 0.0, 0.0, 0.0, 0.0, 0.0, 0.0, 0.0, 0.0, 0.0, 0.0, 0.0, 0.0, 0.0, 0.0, 0.0, 0.0, 0.0, 0.0, 0.0, 0.0, 0.0, 0.0, 0.0, 0.0, 0.0, 0.0, 0.0, 0.0, 0.0, 0.0, 0.0, 0.0, 0.0, 0.0, 0.0, 0.0, 0.0, 0.0, 0.0, 0.0, 0.0, 0.0, 0.0, 0.0, 0.0, 0.0, 0.0, 0.0, 0.0, 0.0, 0.0, 0.0, 0.0, 0.0, 0.0, 0.0, 0.0, 0.0, 0.0, 0.0, 0.0, 0.0, 0.0, 0.0, 0.0, 0.0, 0.0, 0.0, 0.0, 0.0, 0.0, 0.0, 0.0, 0.0, 0.0, 0.0, 0.0, 0.0, 0.0, 0.0, 0.0, 0.0, 0.0, 0.0, 0.0, 0.0, 0.0, 0.0, 0.0, 0.0, 0.0, 0.0, 0.0, 0.0, 0.0, 0.0, 0.0, 0.0, 0.0, 0.0, 0.0, 0.0, 0.0, 0.0, 0.0, 0.0, 0.0, 0.0, 0.0, 0.0, 0.0, 0.0, 0.0, 0.0, 0.0, 0.0, 0.0, 0.0, 0.0, 0.0, 0.0, 0.0, 0.0, 0.0, 0.0, 0.0, 0.0, 0.0, 0.0, 0.0, 0.0, 0.0, 0.0, 0.0, 0.0, 0.0, 0.0, 0.0, 0.0, 0.0, 0.0, 0.0, 0.0, 0.0, 0.0, 0.0, 0.0, 0.0, 0.0, 0.0, 0.0, 0.0, 0.0, 0.0, 0.0, 0.0, 0.0, 0.0, 0.0, 0.0, 0.0, 0.0, 0.0, 0.0, 0.0, 0.0, 0.0, 0.0, 0.0, 0.0, 0.0, 0.0, 0.0, 0.0, 0.0, 0.0, 0.0, 0.0, 0.0, 0.0, 0.0, 0.0, 0.0, 0.0, 0.0, 0.0, 0.0, 0.0, 0.0, 0.0, 0.0, 0.0, 0.0, 0.0, 0.0, 0.0, 0.0, 0.0, 0.0, 0.0, 0.0, 0.0, 0.0, 0.0, 0.0, 0.0, 0.0, 0.0, 0.0, 0.0, 0.0, 0.0, 0.0, 0.0, 0.0, 0.0, 0.0, 0.0, 0.0, 0.0, 0.0, 0.0, 0.0, 0.0, 0.0, 0.0, 0.0, 0.0, 0.0, 0.0, 0.0, 0.0, 0.0, 0.0, 0.0, 0.0, 0.0, 0.0, 0.0, 0.0, 0.0, 0.0, 0.0, 0.0, 0.0, 0.0, 0.0, 0.0, 0.0, 0.0, 0.0, 0.0, 0.0, 0.0, 0.0, 0.0, 0.0, 0.0, 0.0, 0.0, 0.0, 0.0, 0.0, 0.0, 0.0, 0.0, 0.0, 0.0, 0.0, 0.0, 0.0, 0.0, 0.0, 0.0, 0.0, 0.0, 0.0, 0.0, 0.0, 0.0, 0.0, 0.0, 0.0, 0.0, 0.0, 0.0, 0.0, 0.0, 0.0, 0.0, 0.0, 0.0, 0.0, 0.0, 0.0, 0.0, 0.0, 0.0, 0.0, 0.0, 0.0, 0.0, 0.0, 0.0, 0.0, 0.0, 0.0, 0.0, 0.0, 0.0, 0.0, 0.0, 0.0, 0.0, 0.0, 0.0, 0.0, 0.0, 0.0, 0.0, 0.0, 0.0, 0.0, 0.0, 0.0, 0.0, 0.0, 0.0, 0.0, 0.0, 0.0, 0.0, 0.0, 0.0, 0.0, 0.0, 0.0, 0.0, 0.0, 0.0, 0.0, 0.0, 0.0, 0.0, 0.0, 0.0, 0.0, 0.0, 0.0, 0.0, 0.0, 0.0, 0.0, 0.0, 0.0, 0.0, 0.0, 0.0, 0.0, 0.0, 0.0, 0.0, 0.0, 0.0, 0.0, 0.0, 0.0, 0.0, 0.0, 0.0, 0.0, 0.0, 0.0, 0.0, 0.0, 0.0, 0.0, 0.0, 0.0, 0.0, 0.0, 0.0, 0.0, 0.0, 0.0, 0.0, 0.0, 0.0, 0.0, 0.0, 0.0, 0.0, 0.0, 0.0, 0.0, 0.0, 0.0, 0.0, 0.0, 0.0, 0.0, 0.0, 0.0, 0.0, 0.0, 0.0, 0.0, 0.0, 0.0, 0.0, 0.0, 0.0, 0.0, 0.0, 0.0, 0.0, 0.0, 0.0, 0.0, 0.0, 0.0, 0.0, 0.0, 0.0, 0.0, 0.0, 0.0, 0.0, 0.0, 0.0, 0.0, 0.0, 0.0, 0.0, 0.0, 0.0, 0.0, 0.0, 0.0, 0.0, 0.0, 0.0, 0.0, 0.0, 0.0, 0.0, 0.0, 0.0, 0.0, 0.0, 0.0, 0.0, 0.0, 0.0, 0.0, 0.0, 0.0, 0.0, 0.0, 0.0, 0.0, 0.0, 0.0, 0.0, 0.0, 0.0, 0.0, 0.0, 0.0, 0.0, 0.0, 0.0, 0.0, 0.0, 0.0, 0.0, 0.0, 0.0, 0.0, 0.0, 0.0, 0.0, 0.0, 0.0, 0.0, 0.0, 0.0, 0.0, 0.0, 0.0, 0.0, 0.0, 0.0, 0.0, 0.0, 0.0, 0.0, 0.0, 0.0])
me_circle.update()
me_cylinder = bpy.data.meshes.new('Cylinder')
me_cylinder.from_pydata([(0.6953, 0.05, -0.1749), (0.6047, 0.05, 0.1632), (0.7047, 0.04904, -0.1724), (0.6141, 0.04904, 0.1657), (0.7138, 0.04619, -0.17), (0.6232, 0.04619, 0.1681), (0.7221, 0.04157, -0.1677), (0.6315, 0.04157, 0.1703), (0.7294, 0.03536, -0.1658), (0.6389, 0.03536, 0.1723), (0.7355, 0.02778, -0.1642), (0.6449, 0.02778, 0.1739), (0.7399, 0.01913, -0.163), (0.6493, 0.01913, 0.1751), (0.7427, 0.009754, -0.1622), (0.6521, 0.009754, 0.1758), (0.7436, -6.382e-08, -0.162), (0.653, -6.382e-08, 0.1761), (0.7427, -0.009755, -0.1622), (0.6521, -0.009755, 0.1758), (0.7399, -0.01913, -0.163), (0.6493, -0.01913, 0.1751), (0.7355, -0.02778, -0.1642), (0.6449, -0.02778, 0.1739), (0.7294, -0.03536, -0.1658), (0.6389, -0.03536, 0.1723), (0.7221, -0.04157, -0.1677), (0.6315, -0.04157, 0.1703), (0.7138, -0.04619, -0.17), (0.6232, -0.04619, 0.1681), (0.7047, -0.04904, -0.1724), (0.6141, -0.04904, 0.1657), (0.6953, -0.05, -0.1749), (0.6047, -0.05, 0.1632), (0.6859, -0.04904, -0.1774), (0.5953, -0.04904, 0.1606), (0.6768, -0.04619, -0.1799), (0.5862, -0.04619, 0.1582), (0.6685, -0.04157, -0.1821), (0.5779, -0.04157, 0.156), (0.6611, -0.03536, -0.1841), (0.5706, -0.03536, 0.154), (0.6551, -0.02778, -0.1857), (0.5645, -0.02778, 0.1524), (0.6507, -0.01913, -0.1869), (0.5601, -0.01913, 0.1512), (0.6479, -0.009755, -0.1876), (0.5573, -0.009755, 0.1505), (0.647, -6.382e-08, -0.1879), (0.5564, -6.382e-08, 0.1502), (0.6479, 0.009754, -0.1876), (0.5573, 0.009754, 0.1505), (0.6507, 0.01913, -0.1869), (0.5601, 0.01913, 0.1512), (0.6551, 0.02778, -0.1857), (0.5645, 0.02778, 0.1524), (0.6611, 0.03536, -0.1841), (0.5706, 0.03536, 0.154), (0.6685, 0.04157, -0.1821), (0.5779, 0.04157, 0.156), (0.6768, 0.04619, -0.1799), (0.5862, 0.04619, 0.1582), (0.6859, 0.04904, -0.1774), (0.5953, 0.04904, 0.1606), (-0.65, -0.1, -0.005882), (-0.65, -0.1, 0.1941), (-0.65, 0.1, -0.005882), (-0.65, 0.1, 0.1941), (0.65, -0.1, -0.005882), (0.65, -0.1, 0.1941), (0.65, 0.1, -0.005882), (0.65, 0.1, 0.1941), (-0.6953, 0.05, -0.1749), (-0.6047, 0.05, 0.1632), (-0.6859, 0.04904, -0.1774), (-0.5953, 0.04904, 0.1606), (-0.6768, 0.04619, -0.1799), (-0.5862, 0.04619, 0.1582), (-0.6685, 0.04157, -0.1821), (-0.5779, 0.04157, 0.156), (-0.6611, 0.03536, -0.1841), (-0.5706, 0.03536, 0.154), (-0.6551, 0.02778, -0.1857), (-0.5645, 0.02778, 0.1524), (-0.6507, 0.01913, -0.1869), (-0.5601, 0.01913, 0.1512), (-0.6479, 0.009755, -0.1876), (-0.5573, 0.009755, 0.1505), (-0.647, 5.539e-08, -0.1879), (-0.5564, 5.539e-08, 0.1502), (-0.6479, -0.009754, -0.1876), (-0.5573, -0.009754, 0.1505), (-0.6507, -0.01913, -0.1869), (-0.5601, -0.01913, 0.1512), (-0.6551, -0.02778, -0.1857), (-0.5645, -0.02778, 0.1524), (-0.6611, -0.03536, -0.1841), (-0.5706, -0.03536, 0.154), (-0.6685, -0.04157, -0.1821), (-0.5779, -0.04157, 0.156), (-0.6768, -0.04619, -0.1799), (-0.5862, -0.04619, 0.1582), (-0.6859, -0.04904, -0.1774), (-0.5953, -0.04904, 0.1606), (-0.6953, -0.05, -0.1749), (-0.6047, -0.05, 0.1632), (-0.7047, -0.04904, -0.1724), (-0.6141, -0.04904, 0.1657), (-0.7138, -0.04619, -0.17), (-0.6232, -0.04619, 0.1681), (-0.7221, -0.04157, -0.1677), (-0.6315, -0.04157, 0.1703), (-0.7294, -0.03536, -0.1658), (-0.6389, -0.03536, 0.1723), (-0.7355, -0.02778, -0.1642), (-0.6449, -0.02778, 0.1739), (-0.7399, -0.01913, -0.163), (-0.6493, -0.01913, 0.1751), (-0.7427, -0.009754, -0.1622), (-0.6521, -0.009754, 0.1758), (-0.7436, 5.539e-08, -0.162), (-0.653, 5.539e-08, 0.1761), (-0.7427, 0.009755, -0.1622), (-0.6521, 0.009755, 0.1758), (-0.7399, 0.01913, -0.163), (-0.6493, 0.01913, 0.1751), (-0.7355, 0.02778, -0.1642), (-0.6449, 0.02778, 0.1739), (-0.7294, 0.03536, -0.1658), (-0.6389, 0.03536, 0.1723), (-0.7221, 0.04157, -0.1677), (-0.6315, 0.04157, 0.1703), (-0.7138, 0.04619, -0.17), (-0.6232, 0.04619, 0.1681), (-0.7047, 0.04904, -0.1724), (-0.6141, 0.04904, 0.1657)], [], [(0, 1, 3, 2), (2, 3, 5, 4), (4, 5, 7, 6), (6, 7, 9, 8), (8, 9, 11, 10), (10, 11, 13, 12), (12, 13, 15, 14), (14, 15, 17, 16), (16, 17, 19, 18), (18, 19, 21, 20), (20, 21, 23, 22), (22, 23, 25, 24), (24, 25, 27, 26), (26, 27, 29, 28), (28, 29, 31, 30), (30, 31, 33, 32), (32, 33, 35, 34), (34, 35, 37, 36), (36, 37, 39, 38), (38, 39, 41, 40), (40, 41, 43, 42), (42, 43, 45, 44), (44, 45, 47, 46), (46, 47, 49, 48), (48, 49, 51, 50), (50, 51, 53, 52), (52, 53, 55, 54), (54, 55, 57, 56), (56, 57, 59, 58), (58, 59, 61, 60), (3, 1, 63, 61, 59, 57, 55, 53, 51, 49, 47, 45, 43, 41, 39, 37, 35, 33, 31, 29, 27, 25, 23, 21, 19, 17, 15, 13, 11, 9, 7, 5), (60, 61, 63, 62), (62, 63, 1, 0), (0, 2, 4, 6, 8, 10, 12, 14, 16, 18, 20, 22, 24, 26, 28, 30, 32, 34, 36, 38, 40, 42, 44, 46, 48, 50, 52, 54, 56, 58, 60, 62), (64, 65, 67, 66), (66, 67, 71, 70), (70, 71, 69, 68), (68, 69, 65, 64), (66, 70, 68, 64), (71, 67, 65, 69), (72, 73, 75, 74), (74, 75, 77, 76), (76, 77, 79, 78), (78, 79, 81, 80), (80, 81, 83, 82), (82, 83, 85, 84), (84, 85, 87, 86), (86, 87, 89, 88), (88, 89, 91, 90), (90, 91, 93, 92), (92, 93, 95, 94), (94, 95, 97, 96), (96, 97, 99, 98), (98, 99, 101, 100), (100, 101, 103, 102), (102, 103, 105, 104), (104, 105, 107, 106), (106, 107, 109, 108), (108, 109, 111, 110), (110, 111, 113, 112), (112, 113, 115, 114), (114, 115, 117, 116), (116, 117, 119, 118), (118, 119, 121, 120), (120, 121, 123, 122), (122, 123, 125, 124), (124, 125, 127, 126), (126, 127, 129, 128), (128, 129, 131, 130), (130, 131, 133, 132), (75, 73, 135, 133, 131, 129, 127, 125, 123, 121, 119, 117, 115, 113, 111, 109, 107, 105, 103, 101, 99, 97, 95, 93, 91, 89, 87, 85, 83, 81, 79, 77), (132, 133, 135, 134), (134, 135, 73, 72), (72, 74, 76, 78, 80, 82, 84, 86, 88, 90, 92, 94, 96, 98, 100, 102, 104, 106, 108, 110, 112, 114, 116, 118, 120, 122, 124, 126, 128, 130, 132, 134)])
_uv = me_cylinder.uv_layers.new(name='UVMap')
_uv.uv.foreach_set('vector', [1.0, 0.5, 1.0, 1.0, 0.9688, 1.0, 0.9688, 0.5, 0.9688, 0.5, 0.9688, 1.0, 0.9375, 1.0, 0.9375, 0.5, 0.9375, 0.5, 0.9375, 1.0, 0.9062, 1.0, 0.9062, 0.5, 0.9062, 0.5, 0.9062, 1.0, 0.875, 1.0, 0.875, 0.5, 0.875, 0.5, 0.875, 1.0, 0.8438, 1.0, 0.8438, 0.5, 0.8438, 0.5, 0.8438, 1.0, 0.8125, 1.0, 0.8125, 0.5, 0.8125, 0.5, 0.8125, 1.0, 0.7812, 1.0, 0.7812, 0.5, 0.7812, 0.5, 0.7812, 1.0, 0.75, 1.0, 0.75, 0.5, 0.75, 0.5, 0.75, 1.0, 0.7188, 1.0, 0.7188, 0.5, 0.7188, 0.5, 0.7188, 1.0, 0.6875, 1.0, 0.6875, 0.5, 0.6875, 0.5, 0.6875, 1.0, 0.6562, 1.0, 0.6562, 0.5, 0.6562, 0.5, 0.6562, 1.0, 0.625, 1.0, 0.625, 0.5, 0.625, 0.5, 0.625, 1.0, 0.5938, 1.0, 0.5938, 0.5, 0.5938, 0.5, 0.5938, 1.0, 0.5625, 1.0, 0.5625, 0.5, 0.5625, 0.5, 0.5625, 1.0, 0.5312, 1.0, 0.5312, 0.5, 0.5312, 0.5, 0.5312, 1.0, 0.5, 1.0, 0.5, 0.5, 0.5, 0.5, 0.5, 1.0, 0.4688, 1.0, 0.4688, 0.5, 0.4688, 0.5, 0.4688, 1.0, 0.4375, 1.0, 0.4375, 0.5, 0.4375, 0.5, 0.4375, 1.0, 0.4062, 1.0, 0.4062, 0.5, 0.4062, 0.5, 0.4062, 1.0, 0.375, 1.0, 0.375, 0.5, 0.375, 0.5, 0.375, 1.0, 0.3438, 1.0, 0.3438, 0.5, 0.3438, 0.5, 0.3438, 1.0, 0.3125, 1.0, 0.3125, 0.5, 0.3125, 0.5, 0.3125, 1.0, 0.2812, 1.0, 0.2812, 0.5, 0.2812, 0.5, 0.2812, 1.0, 0.25, 1.0, 0.25, 0.5, 0.25, 0.5, 0.25, 1.0, 0.2188, 1.0, 0.2188, 0.5, 0.2188, 0.5, 0.2188, 1.0, 0.1875, 1.0, 0.1875, 0.5, 0.1875, 0.5, 0.1875, 1.0, 0.1562, 1.0, 0.1562, 0.5, 0.1562, 0.5, 0.1562, 1.0, 0.125, 1.0, 0.125, 0.5, 0.125, 0.5, 0.125, 1.0, 0.09375, 1.0, 0.09375, 0.5, 0.09375, 0.5, 0.09375, 1.0, 0.0625, 1.0, 0.0625, 0.5, 0.2968, 0.4854, 0.25, 0.49, 0.2032, 0.4854, 0.1582, 0.4717, 0.1167, 0.4496, 0.08029, 0.4197, 0.05045, 0.3833, 0.02827, 0.3418, 0.01461, 0.2968, 0.01, 0.25, 0.01461, 0.2032, 0.02827, 0.1582, 0.05045, 0.1167, 0.08029, 0.08029, 0.1167, 0.05045, 0.1582, 0.02827, 0.2032, 0.01461, 0.25, 0.01, 0.2968, 0.01461, 0.3418, 0.02827, 0.3833, 0.05045, 0.4197, 0.08029, 0.4496, 0.1167, 0.4717, 0.1582, 0.4854, 0.2032, 0.49, 0.25, 0.4854, 0.2968, 0.4717, 0.3418, 0.4496, 0.3833, 0.4197, 0.4197, 0.3833, 0.4496, 0.3418, 0.4717, 0.0625, 0.5, 0.0625, 1.0, 0.03125, 1.0, 0.03125, 0.5, 0.03125, 0.5, 0.03125, 1.0, 0.0, 1.0, 0.0, 0.5, 0.75, 0.49, 0.7968, 0.4854, 0.8418, 0.4717, 0.8833, 0.4496, 0.9197, 0.4197, 0.9496, 0.3833, 0.9717, 0.3418, 0.9854, 0.2968, 0.99, 0.25, 0.9854, 0.2032, 0.9717, 0.1582, 0.9496, 0.1167, 0.9197, 0.08029, 0.8833, 0.05045, 0.8418, 0.02827, 0.7968, 0.01461, 0.75, 0.01, 0.7032, 0.01461, 0.6582, 0.02827, 0.6167, 0.05045, 0.5803, 0.08029, 0.5504, 0.1167, 0.5283, 0.1582, 0.5146, 0.2032, 0.51, 0.25, 0.5146, 0.2968, 0.5283, 0.3418, 0.5504, 0.3833, 0.5803, 0.4197, 0.6167, 0.4496, 0.6582, 0.4717, 0.7032, 0.4854, 0.375, 0.0, 0.625, 0.0, 0.625, 0.25, 0.375, 0.25, 0.375, 0.25, 0.625, 0.25, 0.625, 0.5, 0.375, 0.5, 0.375, 0.5, 0.625, 0.5, 0.625, 0.75, 0.375, 0.75, 0.375, 0.75, 0.625, 0.75, 0.625, 1.0, 0.375, 1.0, 0.125, 0.5, 0.375, 0.5, 0.375, 0.75, 0.125, 0.75, 0.625, 0.5, 0.875, 0.5, 0.875, 0.75, 0.625, 0.75, 1.0, 0.5, 1.0, 1.0, 0.9688, 1.0, 0.9688, 0.5, 0.9688, 0.5, 0.9688, 1.0, 0.9375, 1.0, 0.9375, 0.5, 0.9375, 0.5, 0.9375, 1.0, 0.9062, 1.0, 0.9062, 0.5, 0.9062, 0.5, 0.9062, 1.0, 0.875, 1.0, 0.875, 0.5, 0.875, 0.5, 0.875, 1.0, 0.8438, 1.0, 0.8438, 0.5, 0.8438, 0.5, 0.8438, 1.0, 0.8125, 1.0, 0.8125, 0.5, 0.8125, 0.5, 0.8125, 1.0, 0.7812, 1.0, 0.7812, 0.5, 0.7812, 0.5, 0.7812, 1.0, 0.75, 1.0, 0.75, 0.5, 0.75, 0.5, 0.75, 1.0, 0.7188, 1.0, 0.7188, 0.5, 0.7188, 0.5, 0.7188, 1.0, 0.6875, 1.0, 0.6875, 0.5, 0.6875, 0.5, 0.6875, 1.0, 0.6562, 1.0, 0.6562, 0.5, 0.6562, 0.5, 0.6562, 1.0, 0.625, 1.0, 0.625, 0.5, 0.625, 0.5, 0.625, 1.0, 0.5938, 1.0, 0.5938, 0.5, 0.5938, 0.5, 0.5938, 1.0, 0.5625, 1.0, 0.5625, 0.5, 0.5625, 0.5, 0.5625, 1.0, 0.5312, 1.0, 0.5312, 0.5, 0.5312, 0.5, 0.5312, 1.0, 0.5, 1.0, 0.5, 0.5, 0.5, 0.5, 0.5, 1.0, 0.4688, 1.0, 0.4688, 0.5, 0.4688, 0.5, 0.4688, 1.0, 0.4375, 1.0, 0.4375, 0.5, 0.4375, 0.5, 0.4375, 1.0, 0.4062, 1.0, 0.4062, 0.5, 0.4062, 0.5, 0.4062, 1.0, 0.375, 1.0, 0.375, 0.5, 0.375, 0.5, 0.375, 1.0, 0.3438, 1.0, 0.3438, 0.5, 0.3438, 0.5, 0.3438, 1.0, 0.3125, 1.0, 0.3125, 0.5, 0.3125, 0.5, 0.3125, 1.0, 0.2812, 1.0, 0.2812, 0.5, 0.2812, 0.5, 0.2812, 1.0, 0.25, 1.0, 0.25, 0.5, 0.25, 0.5, 0.25, 1.0, 0.2188, 1.0, 0.2188, 0.5, 0.2188, 0.5, 0.2188, 1.0, 0.1875, 1.0, 0.1875, 0.5, 0.1875, 0.5, 0.1875, 1.0, 0.1562, 1.0, 0.1562, 0.5, 0.1562, 0.5, 0.1562, 1.0, 0.125, 1.0, 0.125, 0.5, 0.125, 0.5, 0.125, 1.0, 0.09375, 1.0, 0.09375, 0.5, 0.09375, 0.5, 0.09375, 1.0, 0.0625, 1.0, 0.0625, 0.5, 0.2968, 0.4854, 0.25, 0.49, 0.2032, 0.4854, 0.1582, 0.4717, 0.1167, 0.4496, 0.08029, 0.4197, 0.05045, 0.3833, 0.02827, 0.3418, 0.01461, 0.2968, 0.01, 0.25, 0.01461, 0.2032, 0.02827, 0.1582, 0.05045, 0.1167, 0.08029, 0.08029, 0.1167, 0.05045, 0.1582, 0.02827, 0.2032, 0.01461, 0.25, 0.01, 0.2968, 0.01461, 0.3418, 0.02827, 0.3833, 0.05045, 0.4197, 0.08029, 0.4496, 0.1167, 0.4717, 0.1582, 0.4854, 0.2032, 0.49, 0.25, 0.4854, 0.2968, 0.4717, 0.3418, 0.4496, 0.3833, 0.4197, 0.4197, 0.3833, 0.4496, 0.3418, 0.4717, 0.0625, 0.5, 0.0625, 1.0, 0.03125, 1.0, 0.03125, 0.5, 0.03125, 0.5, 0.03125, 1.0, 0.0, 1.0, 0.0, 0.5, 0.75, 0.49, 0.7968, 0.4854, 0.8418, 0.4717, 0.8833, 0.4496, 0.9197, 0.4197, 0.9496, 0.3833, 0.9717, 0.3418, 0.9854, 0.2968, 0.99, 0.25, 0.9854, 0.2032, 0.9717, 0.1582, 0.9496, 0.1167, 0.9197, 0.08029, 0.8833, 0.05045, 0.8418, 0.02827, 0.7968, 0.01461, 0.75, 0.01, 0.7032, 0.01461, 0.6582, 0.02827, 0.6167, 0.05045, 0.5803, 0.08029, 0.5504, 0.1167, 0.5283, 0.1582, 0.5146, 0.2032, 0.51, 0.25, 0.5146, 0.2968, 0.5283, 0.3418, 0.5504, 0.3833, 0.5803, 0.4197, 0.6167, 0.4496, 0.6582, 0.4717, 0.7032, 0.4854])
me_cylinder.update()
me_circle_001 = bpy.data.meshes.new('Circle.001')
me_circle_001.from_pydata([(-0.075, 0.375, 0.0), (-0.075, 0.3678, 0.07316), (-0.075, 0.3465, 0.1435), (-0.075, 0.3118, 0.2083), (-0.075, 0.2652, 0.2652), (-0.075, 0.2083, 0.3118), (-0.075, 0.1435, 0.3465), (-0.075, 0.07316, 0.3678), (-0.075, 0.0, 0.375), (-0.075, -0.07316, 0.3678), (-0.075, -0.1435, 0.3465), (-0.075, -0.2083, 0.3118), (-0.075, -0.2652, 0.2652), (-0.075, -0.3118, 0.2083), (-0.075, -0.3465, 0.1435), (-0.075, -0.3678, 0.07316), (-0.075, -0.375, 0.0), (-0.075, -0.3678, -0.07316), (-0.075, -0.3465, -0.1435), (-0.075, -0.3118, -0.2083), (-0.075, -0.2652, -0.2652), (-0.075, -0.2083, -0.3118), (-0.075, -0.1435, -0.3465), (-0.075, -0.07316, -0.3678), (-0.075, 0.0, -0.375), (-0.075, 0.07316, -0.3678), (-0.075, 0.1435, -0.3465), (-0.075, 0.2083, -0.3118), (-0.075, 0.2652, -0.2652), (-0.075, 0.3118, -0.2083), (-0.075, 0.3465, -0.1435), (-0.075, 0.3678, -0.07316), (0.075, 0.3678, 0.07316), (0.075, 0.375, 1.18e-08), (0.075, 0.3465, 0.1435), (0.075, 0.3118, 0.2083), (0.075, 0.2652, 0.2652), (0.075, 0.2083, 0.3118), (0.075, 0.1435, 0.3465), (0.075, 0.07316, 0.3678), (0.075, 0.0, 0.375), (0.075, -0.07316, 0.3678), (0.075, -0.1435, 0.3465), (0.075, -0.2083, 0.3118), (0.075, -0.2652, 0.2652), (0.075, -0.3118, 0.2083), (0.075, -0.3465, 0.1435), (0.075, -0.3678, 0.07316), (0.075, -0.375, 1.18e-08), (0.075, -0.3678, -0.07316), (0.075, -0.3465, -0.1435), (0.075, -0.3118, -0.2083), (0.075, -0.2652, -0.2652), (0.075, -0.2083, -0.3118), (0.075, -0.1435, -0.3465), (0.075, -0.07316, -0.3678), (0.075, 0.0, -0.375), (0.075, 0.07316, -0.3678), (0.075, 0.1435, -0.3465), (0.075, 0.2083, -0.3118), (0.075, 0.2652, -0.2652), (0.075, 0.3118, -0.2083), (0.075, 0.3465, -0.1435), (0.075, 0.3678, -0.07316)], [], [(1, 0, 31, 30, 29, 28, 27, 26, 25, 24, 23, 22, 21, 20, 19, 18, 17, 16, 15, 14, 13, 12, 11, 10, 9, 8, 7, 6, 5, 4, 3, 2), (32, 34, 35, 36, 37, 38, 39, 40, 41, 42, 43, 44, 45, 46, 47, 48, 49, 50, 51, 52, 53, 54, 55, 56, 57, 58, 59, 60, 61, 62, 63, 33), (27, 28, 60, 59), (14, 15, 47, 46), (1, 2, 34, 32), (28, 29, 61, 60), (15, 16, 48, 47), (2, 3, 35, 34), (29, 30, 62, 61), (16, 17, 49, 48), (3, 4, 36, 35), (30, 31, 63, 62), (17, 18, 50, 49), (4, 5, 37, 36), (31, 0, 33, 63), (18, 19, 51, 50), (5, 6, 38, 37), (19, 20, 52, 51), (6, 7, 39, 38), (20, 21, 53, 52), (7, 8, 40, 39), (21, 22, 54, 53), (8, 9, 41, 40), (22, 23, 55, 54), (9, 10, 42, 41), (23, 24, 56, 55), (10, 11, 43, 42), (24, 25, 57, 56), (11, 12, 44, 43), (25, 26, 58, 57), (12, 13, 45, 44), (26, 27, 59, 58), (13, 14, 46, 45), (0, 1, 32, 33)])
_uv = me_circle_001.uv_layers.new(name='UVMap')
_uv.uv.foreach_set('vector', [0.0, 0.0, 0.0, 0.0, 0.0, 0.0, 0.0, 0.0, 0.0, 0.0, 0.0, 0.0, 0.0, 0.0, 0.0, 0.0, 0.0, 0.0, 0.0, 0.0, 0.0, 0.0, 0.0, 0.0, 0.0, 0.0, 0.0, 0.0, 0.0, 0.0, 0.0, 0.0, 0.0, 0.0, 0.0, 0.0, 0.0, 0.0, 0.0, 0.0, 0.0, 0.0, 0.0, 0.0, 0.0, 0.0, 0.0, 0.0, 0.0, 0.0, 0.0, 0.0, 0.0, 0.0, 0.0, 0.0, 0.0, 0.0, 0.0, 0.0, 0.0, 0.0, 0.0, 0.0, 0.0, 0.0, 0.0, 0.0, 0.0, 0.0, 0.0, 0.0, 0.0, 0.0, 0.0, 0.0, 0.0, 0.0, 0.0, 0.0, 0.0, 0.0, 0.0, 0.0, 0.0, 0.0, 0.0, 0.0, 0.0, 0.0, 0.0, 0.0, 0.0, 0.0, 0.0, 0.0, 0.0, 0.0, 0.0, 0.0, 0.0, 0.0, 0.0, 0.0, 0.0, 0.0, 0.0, 0.0, 0.0, 0.0, 0.0, 0.0, 0.0, 0.0, 0.0, 0.0, 0.0, 0.0, 0.0, 0.0, 0.0, 0.0, 0.0, 0.0, 0.0, 0.0, 0.0, 0.0, 0.0, 0.0, 0.0, 0.0, 0.0, 0.0, 0.0, 0.0, 0.0, 0.0, 0.0, 0.0, 0.0, 0.0, 0.0, 0.0, 0.0, 0.0, 0.0, 0.0, 0.0, 0.0, 0.0, 0.0, 0.0, 0.0, 0.0, 0.0, 0.0, 0.0, 0.0, 0.0, 0.0, 0.0, 0.0, 0.0, 0.0, 0.0, 0.0, 0.0, 0.0, 0.0, 0.0, 0.0, 0.0, 0.0, 0.0, 0.0, 0.0, 0.0, 0.0, 0.0, 0.0, 0.0, 0.0, 0.0, 0.0, 0.0, 0.0, 0.0, 0.0, 0.0, 0.0, 0.0, 0.0, 0.0, 0.0, 0.0, 0.0, 0.0, 0.0, 0.0, 0.0, 0.0, 0.0, 0.0, 0.0, 0.0, 0.0, 0.0, 0.0, 0.0, 0.0, 0.0, 0.0, 0.0, 0.0, 0.0, 0.0, 0.0, 0.0, 0.0, 0.0, 0.0, 0.0, 0.0, 0.0, 0.0, 0.0, 0.0, 0.0, 0.0, 0.0, 0.0, 0.0, 0.0, 0.0, 0.0, 0.0, 0.0, 0.0, 0.0, 0.0, 0.0, 0.0, 0.0, 0.0, 0.0, 0.0, 0.0, 0.0, 0.0, 0.0, 0.0, 0.0, 0.0, 0.0, 0.0, 0.0, 0.0, 0.0, 0.0, 0.0, 0.0, 0.0, 0.0, 0.0, 0.0, 0.0, 0.0, 0.0, 0.0, 0.0, 0.0, 0.0, 0.0, 0.0, 0.0, 0.0, 0.0, 0.0, 0.0, 0.0, 0.0, 0.0, 0.0, 0.0, 0.0, 0.0, 0.0, 0.0, 0.0, 0.0, 0.0, 0.0, 0.0, 0.0, 0.0, 0.0, 0.0, 0.0, 0.0, 0.0, 0.0, 0.0, 0.0, 0.0, 0.0, 0.0, 0.0, 0.0, 0.0, 0.0, 0.0, 0.0, 0.0, 0.0, 0.0, 0.0, 0.0, 0.0, 0.0, 0.0, 0.0, 0.0, 0.0, 0.0, 0.0, 0.0, 0.0, 0.0, 0.0, 0.0, 0.0, 0.0, 0.0, 0.0, 0.0, 0.0, 0.0, 0.0, 0.0, 0.0, 0.0, 0.0, 0.0, 0.0, 0.0, 0.0, 0.0, 0.0, 0.0, 0.0, 0.0, 0.0, 0.0, 0.0, 0.0, 0.0, 0.0, 0.0, 0.0, 0.0, 0.0, 0.0, 0.0, 0.0, 0.0, 0.0, 0.0, 0.0, 0.0, 0.0, 0.0, 0.0, 0.0, 0.0, 0.0, 0.0, 0.0, 0.0, 0.0, 0.0, 0.0, 0.0, 0.0])
me_circle_001.update()
me_circle_002 = bpy.data.meshes.new('Circle.002')
me_circle_002.from_pydata([(-0.125, 0.625, -4.463e-09), (-0.125, 0.613, 0.1219), (-0.125, 0.5774, 0.2392), (-0.125, 0.5197, 0.3472), (-0.125, 0.4419, 0.4419), (-0.125, 0.3472, 0.5197), (-0.125, 0.2392, 0.5774), (-0.125, 0.1219, 0.613), (-0.125, -1.397e-08, 0.625), (-0.125, -0.1219, 0.613), (-0.125, -0.2392, 0.5774), (-0.125, -0.3472, 0.5197), (-0.125, -0.4419, 0.4419), (-0.125, -0.5197, 0.3472), (-0.125, -0.5774, 0.2392), (-0.125, -0.613, 0.1219), (-0.125, -0.625, -4.463e-09), (-0.125, -0.613, -0.1219), (-0.125, -0.5774, -0.2392), (-0.125, -0.5197, -0.3472), (-0.125, -0.4419, -0.4419), (-0.125, -0.3472, -0.5197), (-0.125, -0.2392, -0.5774), (-0.125, -0.1219, -0.613), (-0.125, -1.397e-08, -0.625), (-0.125, 0.1219, -0.613), (-0.125, 0.2392, -0.5774), (-0.125, 0.3472, -0.5197), (-0.125, 0.4419, -0.4419), (-0.125, 0.5197, -0.3472), (-0.125, 0.5774, -0.2392), (-0.125, 0.613, -0.1219), (0.125, 0.613, 0.1219), (0.125, 0.625, 1.52e-08), (0.125, 0.5774, 0.2392), (0.125, 0.5197, 0.3472), (0.125, 0.4419, 0.4419), (0.125, 0.3472, 0.5197), (0.125, 0.2392, 0.5774), (0.125, 0.1219, 0.613), (0.125, -1.397e-08, 0.625), (0.125, -0.1219, 0.613), (0.125, -0.2392, 0.5774), (0.125, -0.3472, 0.5197), (0.125, -0.4419, 0.4419), (0.125, -0.5197, 0.3472), (0.125, -0.5774, 0.2392), (0.125, -0.613, 0.1219), (0.125, -0.625, 1.52e-08), (0.125, -0.613, -0.1219), (0.125, -0.5774, -0.2392), (0.125, -0.5197, -0.3472), (0.125, -0.4419, -0.4419), (0.125, -0.3472, -0.5197), (0.125, -0.2392, -0.5774), (0.125, -0.1219, -0.613), (0.125, -1.397e-08, -0.625), (0.125, 0.1219, -0.613), (0.125, 0.2392, -0.5774), (0.125, 0.3472, -0.5197), (0.125, 0.4419, -0.4419), (0.125, 0.5197, -0.3472), (0.125, 0.5774, -0.2392), (0.125, 0.613, -0.1219)], [], [(1, 0, 31, 30, 29, 28, 27, 26, 25, 24, 23, 22, 21, 20, 19, 18, 17, 16, 15, 14, 13, 12, 11, 10, 9, 8, 7, 6, 5, 4, 3, 2), (32, 34, 35, 36, 37, 38, 39, 40, 41, 42, 43, 44, 45, 46, 47, 48, 49, 50, 51, 52, 53, 54, 55, 56, 57, 58, 59, 60, 61, 62, 63, 33), (27, 28, 60, 59), (14, 15, 47, 46), (1, 2, 34, 32), (28, 29, 61, 60), (15, 16, 48, 47), (2, 3, 35, 34), (29, 30, 62, 61), (16, 17, 49, 48), (3, 4, 36, 35), (30, 31, 63, 62), (17, 18, 50, 49), (4, 5, 37, 36), (31, 0, 33, 63), (18, 19, 51, 50), (5, 6, 38, 37), (19, 20, 52, 51), (6, 7, 39, 38), (20, 21, 53, 52), (7, 8, 40, 39), (21, 22, 54, 53), (8, 9, 41, 40), (22, 23, 55, 54), (9, 10, 42, 41), (23, 24, 56, 55), (10, 11, 43, 42), (24, 25, 57, 56), (11, 12, 44, 43), (25, 26, 58, 57), (12, 13, 45, 44), (26, 27, 59, 58), (13, 14, 46, 45), (0, 1, 32, 33)])
_uv = me_circle_002.uv_layers.new(name='UVMap')
_uv.uv.foreach_set('vector', [0.0, 0.0, 0.0, 0.0, 0.0, 0.0, 0.0, 0.0, 0.0, 0.0, 0.0, 0.0, 0.0, 0.0, 0.0, 0.0, 0.0, 0.0, 0.0, 0.0, 0.0, 0.0, 0.0, 0.0, 0.0, 0.0, 0.0, 0.0, 0.0, 0.0, 0.0, 0.0, 0.0, 0.0, 0.0, 0.0, 0.0, 0.0, 0.0, 0.0, 0.0, 0.0, 0.0, 0.0, 0.0, 0.0, 0.0, 0.0, 0.0, 0.0, 0.0, 0.0, 0.0, 0.0, 0.0, 0.0, 0.0, 0.0, 0.0, 0.0, 0.0, 0.0, 0.0, 0.0, 0.0, 0.0, 0.0, 0.0, 0.0, 0.0, 0.0, 0.0, 0.0, 0.0, 0.0, 0.0, 0.0, 0.0, 0.0, 0.0, 0.0, 0.0, 0.0, 0.0, 0.0, 0.0, 0.0, 0.0, 0.0, 0.0, 0.0, 0.0, 0.0, 0.0, 0.0, 0.0, 0.0, 0.0, 0.0, 0.0, 0.0, 0.0, 0.0, 0.0, 0.0, 0.0, 0.0, 0.0, 0.0, 0.0, 0.0, 0.0, 0.0, 0.0, 0.0, 0.0, 0.0, 0.0, 0.0, 0.0, 0.0, 0.0, 0.0, 0.0, 0.0, 0.0, 0.0, 0.0, 0.0, 0.0, 0.0, 0.0, 0.0, 0.0, 0.0, 0.0, 0.0, 0.0, 0.0, 0.0, 0.0, 0.0, 0.0, 0.0, 0.0, 0.0, 0.0, 0.0, 0.0, 0.0, 0.0, 0.0, 0.0, 0.0, 0.0, 0.0, 0.0, 0.0, 0.0, 0.0, 0.0, 0.0, 0.0, 0.0, 0.0, 0.0, 0.0, 0.0, 0.0, 0.0, 0.0, 0.0, 0.0, 0.0, 0.0, 0.0, 0.0, 0.0, 0.0, 0.0, 0.0, 0.0, 0.0, 0.0, 0.0, 0.0, 0.0, 0.0, 0.0, 0.0, 0.0, 0.0, 0.0, 0.0, 0.0, 0.0, 0.0, 0.0, 0.0, 0.0, 0.0, 0.0, 0.0, 0.0, 0.0, 0.0, 0.0, 0.0, 0.0, 0.0, 0.0, 0.0, 0.0, 0.0, 0.0, 0.0, 0.0, 0.0, 0.0, 0.0, 0.0, 0.0, 0.0, 0.0, 0.0, 0.0, 0.0, 0.0, 0.0, 0.0, 0.0, 0.0, 0.0, 0.0, 0.0, 0.0, 0.0, 0.0, 0.0, 0.0, 0.0, 0.0, 0.0, 0.0, 0.0, 0.0, 0.0, 0.0, 0.0, 0.0, 0.0, 0.0, 0.0, 0.0, 0.0, 0.0, 0.0, 0.0, 0.0, 0.0, 0.0, 0.0, 0.0, 0.0, 0.0, 0.0, 0.0, 0.0, 0.0, 0.0, 0.0, 0.0, 0.0, 0.0, 0.0, 0.0, 0.0, 0.0, 0.0, 0.0, 0.0, 0.0, 0.0, 0.0, 0.0, 0.0, 0.0, 0.0, 0.0, 0.0, 0.0, 0.0, 0.0, 0.0, 0.0, 0.0, 0.0, 0.0, 0.0, 0.0, 0.0, 0.0, 0.0, 0.0, 0.0, 0.0, 0.0, 0.0, 0.0, 0.0, 0.0, 0.0, 0.0, 0.0, 0.0, 0.0, 0.0, 0.0, 0.0, 0.0, 0.0, 0.0, 0.0, 0.0, 0.0, 0.0, 0.0, 0.0, 0.0, 0.0, 0.0, 0.0, 0.0, 0.0, 0.0, 0.0, 0.0, 0.0, 0.0, 0.0, 0.0, 0.0, 0.0, 0.0, 0.0, 0.0, 0.0, 0.0, 0.0, 0.0, 0.0, 0.0, 0.0, 0.0, 0.0, 0.0, 0.0, 0.0, 0.0, 0.0, 0.0, 0.0, 0.0, 0.0, 0.0, 0.0, 0.0, 0.0, 0.0, 0.0, 0.0, 0.0, 0.0, 0.0, 0.0, 0.0, 0.0, 0.0, 0.0, 0.0, 0.0, 0.0, 0.0, 0.0])
me_circle_002.update()
me_circle_003 = bpy.data.meshes.new('Circle.003')
me_circle_003.from_pydata([(-0.125, 0.625, -4.463e-09), (-0.125, 0.613, 0.1219), (-0.125, 0.5774, 0.2392), (-0.125, 0.5197, 0.3472), (-0.125, 0.4419, 0.4419), (-0.125, 0.3472, 0.5197), (-0.125, 0.2392, 0.5774), (-0.125, 0.1219, 0.613), (-0.125, -1.397e-08, 0.625), (-0.125, -0.1219, 0.613), (-0.125, -0.2392, 0.5774), (-0.125, -0.3472, 0.5197), (-0.125, -0.4419, 0.4419), (-0.125, -0.5197, 0.3472), (-0.125, -0.5774, 0.2392), (-0.125, -0.613, 0.1219), (-0.125, -0.625, -4.463e-09), (-0.125, -0.613, -0.1219), (-0.125, -0.5774, -0.2392), (-0.125, -0.5197, -0.3472), (-0.125, -0.4419, -0.4419), (-0.125, -0.3472, -0.5197), (-0.125, -0.2392, -0.5774), (-0.125, -0.1219, -0.613), (-0.125, -1.397e-08, -0.625), (-0.125, 0.1219, -0.613), (-0.125, 0.2392, -0.5774), (-0.125, 0.3472, -0.5197), (-0.125, 0.4419, -0.4419), (-0.125, 0.5197, -0.3472), (-0.125, 0.5774, -0.2392), (-0.125, 0.613, -0.1219), (0.125, 0.613, 0.1219), (0.125, 0.625, 1.52e-08), (0.125, 0.5774, 0.2392), (0.125, 0.5197, 0.3472), (0.125, 0.4419, 0.4419), (0.125, 0.3472, 0.5197), (0.125, 0.2392, 0.5774), (0.125, 0.1219, 0.613), (0.125, -1.397e-08, 0.625), (0.125, -0.1219, 0.613), (0.125, -0.2392, 0.5774), (0.125, -0.3472, 0.5197), (0.125, -0.4419, 0.4419), (0.125, -0.5197, 0.3472), (0.125, -0.5774, 0.2392), (0.125, -0.613, 0.1219), (0.125, -0.625, 1.52e-08), (0.125, -0.613, -0.1219), (0.125, -0.5774, -0.2392), (0.125, -0.5197, -0.3472), (0.125, -0.4419, -0.4419), (0.125, -0.3472, -0.5197), (0.125, -0.2392, -0.5774), (0.125, -0.1219, -0.613), (0.125, -1.397e-08, -0.625), (0.125, 0.1219, -0.613), (0.125, 0.2392, -0.5774), (0.125, 0.3472, -0.5197), (0.125, 0.4419, -0.4419), (0.125, 0.5197, -0.3472), (0.125, 0.5774, -0.2392), (0.125, 0.613, -0.1219)], [], [(1, 0, 31, 30, 29, 28, 27, 26, 25, 24, 23, 22, 21, 20, 19, 18, 17, 16, 15, 14, 13, 12, 11, 10, 9, 8, 7, 6, 5, 4, 3, 2), (32, 34, 35, 36, 37, 38, 39, 40, 41, 42, 43, 44, 45, 46, 47, 48, 49, 50, 51, 52, 53, 54, 55, 56, 57, 58, 59, 60, 61, 62, 63, 33), (27, 28, 60, 59), (14, 15, 47, 46), (1, 2, 34, 32), (28, 29, 61, 60), (15, 16, 48, 47), (2, 3, 35, 34), (29, 30, 62, 61), (16, 17, 49, 48), (3, 4, 36, 35), (30, 31, 63, 62), (17, 18, 50, 49), (4, 5, 37, 36), (31, 0, 33, 63), (18, 19, 51, 50), (5, 6, 38, 37), (19, 20, 52, 51), (6, 7, 39, 38), (20, 21, 53, 52), (7, 8, 40, 39), (21, 22, 54, 53), (8, 9, 41, 40), (22, 23, 55, 54), (9, 10, 42, 41), (23, 24, 56, 55), (10, 11, 43, 42), (24, 25, 57, 56), (11, 12, 44, 43), (25, 26, 58, 57), (12, 13, 45, 44), (26, 27, 59, 58), (13, 14, 46, 45), (0, 1, 32, 33)])
_uv = me_circle_003.uv_layers.new(name='UVMap')
_uv.uv.foreach_set('vector', [0.0, 0.0, 0.0, 0.0, 0.0, 0.0, 0.0, 0.0, 0.0, 0.0, 0.0, 0.0, 0.0, 0.0, 0.0, 0.0, 0.0, 0.0, 0.0, 0.0, 0.0, 0.0, 0.0, 0.0, 0.0, 0.0, 0.0, 0.0, 0.0, 0.0, 0.0, 0.0, 0.0, 0.0, 0.0, 0.0, 0.0, 0.0, 0.0, 0.0, 0.0, 0.0, 0.0, 0.0, 0.0, 0.0, 0.0, 0.0, 0.0, 0.0, 0.0, 0.0, 0.0, 0.0, 0.0, 0.0, 0.0, 0.0, 0.0, 0.0, 0.0, 0.0, 0.0, 0.0, 0.0, 0.0, 0.0, 0.0, 0.0, 0.0, 0.0, 0.0, 0.0, 0.0, 0.0, 0.0, 0.0, 0.0, 0.0, 0.0, 0.0, 0.0, 0.0, 0.0, 0.0, 0.0, 0.0, 0.0, 0.0, 0.0, 0.0, 0.0, 0.0, 0.0, 0.0, 0.0, 0.0, 0.0, 0.0, 0.0, 0.0, 0.0, 0.0, 0.0, 0.0, 0.0, 0.0, 0.0, 0.0, 0.0, 0.0, 0.0, 0.0, 0.0, 0.0, 0.0, 0.0, 0.0, 0.0, 0.0, 0.0, 0.0, 0.0, 0.0, 0.0, 0.0, 0.0, 0.0, 0.0, 0.0, 0.0, 0.0, 0.0, 0.0, 0.0, 0.0, 0.0, 0.0, 0.0, 0.0, 0.0, 0.0, 0.0, 0.0, 0.0, 0.0, 0.0, 0.0, 0.0, 0.0, 0.0, 0.0, 0.0, 0.0, 0.0, 0.0, 0.0, 0.0, 0.0, 0.0, 0.0, 0.0, 0.0, 0.0, 0.0, 0.0, 0.0, 0.0, 0.0, 0.0, 0.0, 0.0, 0.0, 0.0, 0.0, 0.0, 0.0, 0.0, 0.0, 0.0, 0.0, 0.0, 0.0, 0.0, 0.0, 0.0, 0.0, 0.0, 0.0, 0.0, 0.0, 0.0, 0.0, 0.0, 0.0, 0.0, 0.0, 0.0, 0.0, 0.0, 0.0, 0.0, 0.0, 0.0, 0.0, 0.0, 0.0, 0.0, 0.0, 0.0, 0.0, 0.0, 0.0, 0.0, 0.0, 0.0, 0.0, 0.0, 0.0, 0.0, 0.0, 0.0, 0.0, 0.0, 0.0, 0.0, 0.0, 0.0, 0.0, 0.0, 0.0, 0.0, 0.0, 0.0, 0.0, 0.0, 0.0, 0.0, 0.0, 0.0, 0.0, 0.0, 0.0, 0.0, 0.0, 0.0, 0.0, 0.0, 0.0, 0.0, 0.0, 0.0, 0.0, 0.0, 0.0, 0.0, 0.0, 0.0, 0.0, 0.0, 0.0, 0.0, 0.0, 0.0, 0.0, 0.0, 0.0, 0.0, 0.0, 0.0, 0.0, 0.0, 0.0, 0.0, 0.0, 0.0, 0.0, 0.0, 0.0, 0.0, 0.0, 0.0, 0.0, 0.0, 0.0, 0.0, 0.0, 0.0, 0.0, 0.0, 0.0, 0.0, 0.0, 0.0, 0.0, 0.0, 0.0, 0.0, 0.0, 0.0, 0.0, 0.0, 0.0, 0.0, 0.0, 0.0, 0.0, 0.0, 0.0, 0.0, 0.0, 0.0, 0.0, 0.0, 0.0, 0.0, 0.0, 0.0, 0.0, 0.0, 0.0, 0.0, 0.0, 0.0, 0.0, 0.0, 0.0, 0.0, 0.0, 0.0, 0.0, 0.0, 0.0, 0.0, 0.0, 0.0, 0.0, 0.0, 0.0, 0.0, 0.0, 0.0, 0.0, 0.0, 0.0, 0.0, 0.0, 0.0, 0.0, 0.0, 0.0, 0.0, 0.0, 0.0, 0.0, 0.0, 0.0, 0.0, 0.0, 0.0, 0.0, 0.0, 0.0, 0.0, 0.0, 0.0, 0.0, 0.0, 0.0, 0.0, 0.0, 0.0, 0.0, 0.0, 0.0, 0.0, 0.0, 0.0, 0.0, 0.0, 0.0, 0.0, 0.0, 0.0])
me_circle_003.update()
me_circle_004 = bpy.data.meshes.new('Circle.004')
me_circle_004.from_pydata([(-0.075, 0.375, 0.0), (-0.075, 0.3678, 0.07316), (-0.075, 0.3465, 0.1435), (-0.075, 0.3118, 0.2083), (-0.075, 0.2652, 0.2652), (-0.075, 0.2083, 0.3118), (-0.075, 0.1435, 0.3465), (-0.075, 0.07316, 0.3678), (-0.075, 0.0, 0.375), (-0.075, -0.07316, 0.3678), (-0.075, -0.1435, 0.3465), (-0.075, -0.2083, 0.3118), (-0.075, -0.2652, 0.2652), (-0.075, -0.3118, 0.2083), (-0.075, -0.3465, 0.1435), (-0.075, -0.3678, 0.07316), (-0.075, -0.375, 0.0), (-0.075, -0.3678, -0.07316), (-0.075, -0.3465, -0.1435), (-0.075, -0.3118, -0.2083), (-0.075, -0.2652, -0.2652), (-0.075, -0.2083, -0.3118), (-0.075, -0.1435, -0.3465), (-0.075, -0.07316, -0.3678), (-0.075, 0.0, -0.375), (-0.075, 0.07316, -0.3678), (-0.075, 0.1435, -0.3465), (-0.075, 0.2083, -0.3118), (-0.075, 0.2652, -0.2652), (-0.075, 0.3118, -0.2083), (-0.075, 0.3465, -0.1435), (-0.075, 0.3678, -0.07316), (0.075, 0.3678, 0.07316), (0.075, 0.375, 1.18e-08), (0.075, 0.3465, 0.1435), (0.075, 0.3118, 0.2083), (0.075, 0.2652, 0.2652), (0.075, 0.2083, 0.3118), (0.075, 0.1435, 0.3465), (0.075, 0.07316, 0.3678), (0.075, 0.0, 0.375), (0.075, -0.07316, 0.3678), (0.075, -0.1435, 0.3465), (0.075, -0.2083, 0.3118), (0.075, -0.2652, 0.2652), (0.075, -0.3118, 0.2083), (0.075, -0.3465, 0.1435), (0.075, -0.3678, 0.07316), (0.075, -0.375, 1.18e-08), (0.075, -0.3678, -0.07316), (0.075, -0.3465, -0.1435), (0.075, -0.3118, -0.2083), (0.075, -0.2652, -0.2652), (0.075, -0.2083, -0.3118), (0.075, -0.1435, -0.3465), (0.075, -0.07316, -0.3678), (0.075, 0.0, -0.375), (0.075, 0.07316, -0.3678), (0.075, 0.1435, -0.3465), (0.075, 0.2083, -0.3118), (0.075, 0.2652, -0.2652), (0.075, 0.3118, -0.2083), (0.075, 0.3465, -0.1435), (0.075, 0.3678, -0.07316)], [], [(1, 0, 31, 30, 29, 28, 27, 26, 25, 24, 23, 22, 21, 20, 19, 18, 17, 16, 15, 14, 13, 12, 11, 10, 9, 8, 7, 6, 5, 4, 3, 2), (32, 34, 35, 36, 37, 38, 39, 40, 41, 42, 43, 44, 45, 46, 47, 48, 49, 50, 51, 52, 53, 54, 55, 56, 57, 58, 59, 60, 61, 62, 63, 33), (27, 28, 60, 59), (14, 15, 47, 46), (1, 2, 34, 32), (28, 29, 61, 60), (15, 16, 48, 47), (2, 3, 35, 34), (29, 30, 62, 61), (16, 17, 49, 48), (3, 4, 36, 35), (30, 31, 63, 62), (17, 18, 50, 49), (4, 5, 37, 36), (31, 0, 33, 63), (18, 19, 51, 50), (5, 6, 38, 37), (19, 20, 52, 51), (6, 7, 39, 38), (20, 21, 53, 52), (7, 8, 40, 39), (21, 22, 54, 53), (8, 9, 41, 40), (22, 23, 55, 54), (9, 10, 42, 41), (23, 24, 56, 55), (10, 11, 43, 42), (24, 25, 57, 56), (11, 12, 44, 43), (25, 26, 58, 57), (12, 13, 45, 44), (26, 27, 59, 58), (13, 14, 46, 45), (0, 1, 32, 33)])
_uv = me_circle_004.uv_layers.new(name='UVMap')
_uv.uv.foreach_set('vector', [0.0, 0.0, 0.0, 0.0, 0.0, 0.0, 0.0, 0.0, 0.0, 0.0, 0.0, 0.0, 0.0, 0.0, 0.0, 0.0, 0.0, 0.0, 0.0, 0.0, 0.0, 0.0, 0.0, 0.0, 0.0, 0.0, 0.0, 0.0, 0.0, 0.0, 0.0, 0.0, 0.0, 0.0, 0.0, 0.0, 0.0, 0.0, 0.0, 0.0, 0.0, 0.0, 0.0, 0.0, 0.0, 0.0, 0.0, 0.0, 0.0, 0.0, 0.0, 0.0, 0.0, 0.0, 0.0, 0.0, 0.0, 0.0, 0.0, 0.0, 0.0, 0.0, 0.0, 0.0, 0.0, 0.0, 0.0, 0.0, 0.0, 0.0, 0.0, 0.0, 0.0, 0.0, 0.0, 0.0, 0.0, 0.0, 0.0, 0.0, 0.0, 0.0, 0.0, 0.0, 0.0, 0.0, 0.0, 0.0, 0.0, 0.0, 0.0, 0.0, 0.0, 0.0, 0.0, 0.0, 0.0, 0.0, 0.0, 0.0, 0.0, 0.0, 0.0, 0.0, 0.0, 0.0, 0.0, 0.0, 0.0, 0.0, 0.0, 0.0, 0.0, 0.0, 0.0, 0.0, 0.0, 0.0, 0.0, 0.0, 0.0, 0.0, 0.0, 0.0, 0.0, 0.0, 0.0, 0.0, 0.0, 0.0, 0.0, 0.0, 0.0, 0.0, 0.0, 0.0, 0.0, 0.0, 0.0, 0.0, 0.0, 0.0, 0.0, 0.0, 0.0, 0.0, 0.0, 0.0, 0.0, 0.0, 0.0, 0.0, 0.0, 0.0, 0.0, 0.0, 0.0, 0.0, 0.0, 0.0, 0.0, 0.0, 0.0, 0.0, 0.0, 0.0, 0.0, 0.0, 0.0, 0.0, 0.0, 0.0, 0.0, 0.0, 0.0, 0.0, 0.0, 0.0, 0.0, 0.0, 0.0, 0.0, 0.0, 0.0, 0.0, 0.0, 0.0, 0.0, 0.0, 0.0, 0.0, 0.0, 0.0, 0.0, 0.0, 0.0, 0.0, 0.0, 0.0, 0.0, 0.0, 0.0, 0.0, 0.0, 0.0, 0.0, 0.0, 0.0, 0.0, 0.0, 0.0, 0.0, 0.0, 0.0, 0.0, 0.0, 0.0, 0.0, 0.0, 0.0, 0.0, 0.0, 0.0, 0.0, 0.0, 0.0, 0.0, 0.0, 0.0, 0.0, 0.0, 0.0, 0.0, 0.0, 0.0, 0.0, 0.0, 0.0, 0.0, 0.0, 0.0, 0.0, 0.0, 0.0, 0.0, 0.0, 0.0, 0.0, 0.0, 0.0, 0.0, 0.0, 0.0, 0.0, 0.0, 0.0, 0.0, 0.0, 0.0, 0.0, 0.0, 0.0, 0.0, 0.0, 0.0, 0.0, 0.0, 0.0, 0.0, 0.0, 0.0, 0.0, 0.0, 0.0, 0.0, 0.0, 0.0, 0.0, 0.0, 0.0, 0.0, 0.0, 0.0, 0.0, 0.0, 0.0, 0.0, 0.0, 0.0, 0.0, 0.0, 0.0, 0.0, 0.0, 0.0, 0.0, 0.0, 0.0, 0.0, 0.0, 0.0, 0.0, 0.0, 0.0, 0.0, 0.0, 0.0, 0.0, 0.0, 0.0, 0.0, 0.0, 0.0, 0.0, 0.0, 0.0, 0.0, 0.0, 0.0, 0.0, 0.0, 0.0, 0.0, 0.0, 0.0, 0.0, 0.0, 0.0, 0.0, 0.0, 0.0, 0.0, 0.0, 0.0, 0.0, 0.0, 0.0, 0.0, 0.0, 0.0, 0.0, 0.0, 0.0, 0.0, 0.0, 0.0, 0.0, 0.0, 0.0, 0.0, 0.0, 0.0, 0.0, 0.0, 0.0, 0.0, 0.0, 0.0, 0.0, 0.0, 0.0, 0.0, 0.0, 0.0, 0.0, 0.0, 0.0, 0.0, 0.0, 0.0, 0.0, 0.0, 0.0, 0.0, 0.0, 0.0, 0.0, 0.0, 0.0, 0.0, 0.0, 0.0, 0.0, 0.0])
me_circle_004.update()
me_circle_005 = bpy.data.meshes.new('Circle.005')
me_circle_005.from_pydata([(-0.075, 0.375, 0.0), (-0.075, 0.3678, 0.07316), (-0.075, 0.3465, 0.1435), (-0.075, 0.3118, 0.2083), (-0.075, 0.2652, 0.2652), (-0.075, 0.2083, 0.3118), (-0.075, 0.1435, 0.3465), (-0.075, 0.07316, 0.3678), (-0.075, 0.0, 0.375), (-0.075, -0.07316, 0.3678), (-0.075, -0.1435, 0.3465), (-0.075, -0.2083, 0.3118), (-0.075, -0.2652, 0.2652), (-0.075, -0.3118, 0.2083), (-0.075, -0.3465, 0.1435), (-0.075, -0.3678, 0.07316), (-0.075, -0.375, 0.0), (-0.075, -0.3678, -0.07316), (-0.075, -0.3465, -0.1435), (-0.075, -0.3118, -0.2083), (-0.075, -0.2652, -0.2652), (-0.075, -0.2083, -0.3118), (-0.075, -0.1435, -0.3465), (-0.075, -0.07316, -0.3678), (-0.075, 0.0, -0.375), (-0.075, 0.07316, -0.3678), (-0.075, 0.1435, -0.3465), (-0.075, 0.2083, -0.3118), (-0.075, 0.2652, -0.2652), (-0.075, 0.3118, -0.2083), (-0.075, 0.3465, -0.1435), (-0.075, 0.3678, -0.07316), (0.075, 0.3678, 0.07316), (0.075, 0.375, 1.18e-08), (0.075, 0.3465, 0.1435), (0.075, 0.3118, 0.2083), (0.075, 0.2652, 0.2652), (0.075, 0.2083, 0.3118), (0.075, 0.1435, 0.3465), (0.075, 0.07316, 0.3678), (0.075, 0.0, 0.375), (0.075, -0.07316, 0.3678), (0.075, -0.1435, 0.3465), (0.075, -0.2083, 0.3118), (0.075, -0.2652, 0.2652), (0.075, -0.3118, 0.2083), (0.075, -0.3465, 0.1435), (0.075, -0.3678, 0.07316), (0.075, -0.375, 1.18e-08), (0.075, -0.3678, -0.07316), (0.075, -0.3465, -0.1435), (0.075, -0.3118, -0.2083), (0.075, -0.2652, -0.2652), (0.075, -0.2083, -0.3118), (0.075, -0.1435, -0.3465), (0.075, -0.07316, -0.3678), (0.075, 0.0, -0.375), (0.075, 0.07316, -0.3678), (0.075, 0.1435, -0.3465), (0.075, 0.2083, -0.3118), (0.075, 0.2652, -0.2652), (0.075, 0.3118, -0.2083), (0.075, 0.3465, -0.1435), (0.075, 0.3678, -0.07316)], [], [(1, 0, 31, 30, 29, 28, 27, 26, 25, 24, 23, 22, 21, 20, 19, 18, 17, 16, 15, 14, 13, 12, 11, 10, 9, 8, 7, 6, 5, 4, 3, 2), (32, 34, 35, 36, 37, 38, 39, 40, 41, 42, 43, 44, 45, 46, 47, 48, 49, 50, 51, 52, 53, 54, 55, 56, 57, 58, 59, 60, 61, 62, 63, 33), (27, 28, 60, 59), (14, 15, 47, 46), (1, 2, 34, 32), (28, 29, 61, 60), (15, 16, 48, 47), (2, 3, 35, 34), (29, 30, 62, 61), (16, 17, 49, 48), (3, 4, 36, 35), (30, 31, 63, 62), (17, 18, 50, 49), (4, 5, 37, 36), (31, 0, 33, 63), (18, 19, 51, 50), (5, 6, 38, 37), (19, 20, 52, 51), (6, 7, 39, 38), (20, 21, 53, 52), (7, 8, 40, 39), (21, 22, 54, 53), (8, 9, 41, 40), (22, 23, 55, 54), (9, 10, 42, 41), (23, 24, 56, 55), (10, 11, 43, 42), (24, 25, 57, 56), (11, 12, 44, 43), (25, 26, 58, 57), (12, 13, 45, 44), (26, 27, 59, 58), (13, 14, 46, 45), (0, 1, 32, 33)])
_uv = me_circle_005.uv_layers.new(name='UVMap')
_uv.uv.foreach_set('vector', [0.0, 0.0, 0.0, 0.0, 0.0, 0.0, 0.0, 0.0, 0.0, 0.0, 0.0, 0.0, 0.0, 0.0, 0.0, 0.0, 0.0, 0.0, 0.0, 0.0, 0.0, 0.0, 0.0, 0.0, 0.0, 0.0, 0.0, 0.0, 0.0, 0.0, 0.0, 0.0, 0.0, 0.0, 0.0, 0.0, 0.0, 0.0, 0.0, 0.0, 0.0, 0.0, 0.0, 0.0, 0.0, 0.0, 0.0, 0.0, 0.0, 0.0, 0.0, 0.0, 0.0, 0.0, 0.0, 0.0, 0.0, 0.0, 0.0, 0.0, 0.0, 0.0, 0.0, 0.0, 0.0, 0.0, 0.0, 0.0, 0.0, 0.0, 0.0, 0.0, 0.0, 0.0, 0.0, 0.0, 0.0, 0.0, 0.0, 0.0, 0.0, 0.0, 0.0, 0.0, 0.0, 0.0, 0.0, 0.0, 0.0, 0.0, 0.0, 0.0, 0.0, 0.0, 0.0, 0.0, 0.0, 0.0, 0.0, 0.0, 0.0, 0.0, 0.0, 0.0, 0.0, 0.0, 0.0, 0.0, 0.0, 0.0, 0.0, 0.0, 0.0, 0.0, 0.0, 0.0, 0.0, 0.0, 0.0, 0.0, 0.0, 0.0, 0.0, 0.0, 0.0, 0.0, 0.0, 0.0, 0.0, 0.0, 0.0, 0.0, 0.0, 0.0, 0.0, 0.0, 0.0, 0.0, 0.0, 0.0, 0.0, 0.0, 0.0, 0.0, 0.0, 0.0, 0.0, 0.0, 0.0, 0.0, 0.0, 0.0, 0.0, 0.0, 0.0, 0.0, 0.0, 0.0, 0.0, 0.0, 0.0, 0.0, 0.0, 0.0, 0.0, 0.0, 0.0, 0.0, 0.0, 0.0, 0.0, 0.0, 0.0, 0.0, 0.0, 0.0, 0.0, 0.0, 0.0, 0.0, 0.0, 0.0, 0.0, 0.0, 0.0, 0.0, 0.0, 0.0, 0.0, 0.0, 0.0, 0.0, 0.0, 0.0, 0.0, 0.0, 0.0, 0.0, 0.0, 0.0, 0.0, 0.0, 0.0, 0.0, 0.0, 0.0, 0.0, 0.0, 0.0, 0.0, 0.0, 0.0, 0.0, 0.0, 0.0, 0.0, 0.0, 0.0, 0.0, 0.0, 0.0, 0.0, 0.0, 0.0, 0.0, 0.0, 0.0, 0.0, 0.0, 0.0, 0.0, 0.0, 0.0, 0.0, 0.0, 0.0, 0.0, 0.0, 0.0, 0.0, 0.0, 0.0, 0.0, 0.0, 0.0, 0.0, 0.0, 0.0, 0.0, 0.0, 0.0, 0.0, 0.0, 0.0, 0.0, 0.0, 0.0, 0.0, 0.0, 0.0, 0.0, 0.0, 0.0, 0.0, 0.0, 0.0, 0.0, 0.0, 0.0, 0.0, 0.0, 0.0, 0.0, 0.0, 0.0, 0.0, 0.0, 0.0, 0.0, 0.0, 0.0, 0.0, 0.0, 0.0, 0.0, 0.0, 0.0, 0.0, 0.0, 0.0, 0.0, 0.0, 0.0, 0.0, 0.0, 0.0, 0.0, 0.0, 0.0, 0.0, 0.0, 0.0, 0.0, 0.0, 0.0, 0.0, 0.0, 0.0, 0.0, 0.0, 0.0, 0.0, 0.0, 0.0, 0.0, 0.0, 0.0, 0.0, 0.0, 0.0, 0.0, 0.0, 0.0, 0.0, 0.0, 0.0, 0.0, 0.0, 0.0, 0.0, 0.0, 0.0, 0.0, 0.0, 0.0, 0.0, 0.0, 0.0, 0.0, 0.0, 0.0, 0.0, 0.0, 0.0, 0.0, 0.0, 0.0, 0.0, 0.0, 0.0, 0.0, 0.0, 0.0, 0.0, 0.0, 0.0, 0.0, 0.0, 0.0, 0.0, 0.0, 0.0, 0.0, 0.0, 0.0, 0.0, 0.0, 0.0, 0.0, 0.0, 0.0, 0.0, 0.0, 0.0, 0.0, 0.0, 0.0, 0.0, 0.0, 0.0, 0.0, 0.0, 0.0, 0.0])
me_circle_005.update()

# ---- objects
ob_body = bpy.data.objects.new('Body', me_cube)
ob_wheelfl = bpy.data.objects.new('WheelFL', me_circle)
ob_frontaxle = bpy.data.objects.new('FrontAxle', me_cylinder)
ob_wheelfr = bpy.data.objects.new('WheelFR', me_circle_001)
ob_wheelrl = bpy.data.objects.new('WheelRL', me_circle_002)
ob_wheelrr = bpy.data.objects.new('WheelRR', me_circle_003)
ob_wheelfl_col_convcolonly = bpy.data.objects.new('WheelFL_col-convcolonly', me_circle_004)
ob_wheelfr_col_convcolonly = bpy.data.objects.new('WheelFR_col-convcolonly', me_circle_005)

# ---- transforms, parenting, visibility, modifiers, constraints
ob_body.location = (0.0, 0.0, 0.0)
ob_body.lock_rotations_4d = False
ob_body.empty_display_type = 'ARROWS'
ob_body.lineart.crease_threshold = 0.0
_m = ob_body.modifiers.new('Bevel', 'BEVEL')
ob_wheelfl.location = (0.8, -1.2, 0.375)
ob_frontaxle.location = (-1.192e-07, -1.2, 0.5059)
ob_wheelfr.location = (-0.8, -1.2, 0.375)
ob_wheelrl.location = (0.75, 0.9, 0.625)
ob_wheelrr.location = (-0.75, 0.9, 0.625)
ob_wheelfl_col_convcolonly.location = (0.8, -1.2, 0.375)
ob_wheelfr_col_convcolonly.location = (-0.8, -1.2, 0.375)

# ---- collection membership
col_collection.objects.link(ob_body)
col_collection.objects.link(ob_wheelfl)
col_collection.objects.link(ob_frontaxle)
col_collection.objects.link(ob_wheelfr)
col_collection.objects.link(ob_wheelrl)
col_collection.objects.link(ob_wheelrr)
col_collection.objects.link(ob_wheelfl_col_convcolonly)
col_collection.objects.link(ob_wheelfr_col_convcolonly)

# ---- scene / render settings (as saved in the file)
scene.frame_start = 1; scene.frame_end = 250; scene.frame_set(1)
scene.render.engine = 'BLENDER_EEVEE_NEXT'
bpy.context.view_layer.update()

# ---- added for rendering (the .blend has no active camera and no usable light): camera, sun
cam_auto = bpy.data.cameras.new('AutoCamera')
cam_auto.lens = 50.0
cam_auto.sensor_width = 36.0
cam_auto.clip_end = 1000.0
ob_auto_camera = bpy.data.objects.new('AutoCamera', cam_auto)
scene.collection.objects.link(ob_auto_camera)
ob_auto_camera.location = (3.50995, -4.23859, 3.45631)
ob_auto_camera.rotation_euler = (1.09748, -7.21219e-08, 0.694738)
scene.camera = ob_auto_camera
light_auto_sun = bpy.data.lights.new('AutoSun', 'SUN')
light_auto_sun.energy = 3.0
light_auto_sun.angle = 0.0523599
ob_auto_sun = bpy.data.objects.new('AutoSun', light_auto_sun)
scene.collection.objects.link(ob_auto_sun)
ob_auto_sun.rotation_euler = (0.872665, 0.174533, 0.523599)
bpy.context.view_layer.update()

